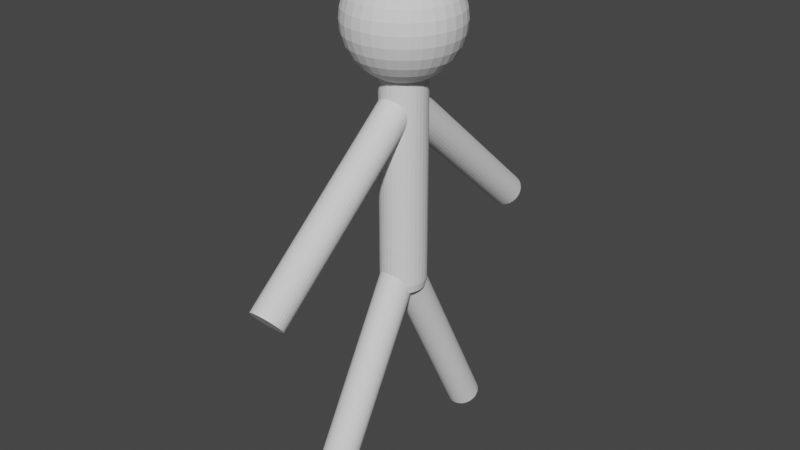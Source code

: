 # Source: Stickman.blend  (saved by Blender 2.82.7; exported with 4.5.12 LTS)
import bpy
from mathutils import Matrix  # noqa: F401  (used for matrix-valued properties, if any)

bpy.ops.wm.read_factory_settings(use_empty=True)
scene = bpy.context.scene
scene.name = 'Scene'

# ---- collections
col_collection = bpy.data.collections.new('Collection'); scene.collection.children.link(col_collection)

# ---- world
world_world = bpy.data.worlds.new('World'); scene.world = world_world
world_world.use_nodes = True; world_world.node_tree.nodes.clear()
_N = world_world.node_tree.nodes; _L = world_world.node_tree.links
n0 = _N.new('ShaderNodeOutputWorld'); n0.name = 'World Output'; n0.location = (300, 300)
n1 = _N.new('ShaderNodeBackground'); n1.name = 'Background'; n1.location = (10, 300)
n1.inputs[0].default_value = (0.05088, 0.05088, 0.05088, 1.0)
_L.new(n1.outputs[0], n0.inputs[0])
n0.is_active_output = True
world_world.color = (0.05088, 0.05088, 0.05088)
world_world.use_sun_shadow = False
world_world.sun_shadow_jitter_overblur = 0.0

# ---- meshes
me_cylinder = bpy.data.meshes.new('Cylinder')
me_cylinder.from_pydata([(0.0, 1.0, 3.663), (0.1951, 0.9808, 3.663), (0.3827, 0.9239, 3.663), (0.5556, 0.8315, 3.663), (0.7071, 0.7071, 3.663), (0.8315, 0.5556, 3.663), (0.9239, 0.3827, 3.663), (0.9808, 0.1951, 3.663), (1.0, 7.55e-08, 3.663), (0.9808, -0.1951, 3.663), (0.9239, -0.3827, 3.663), (0.8315, -0.5556, 3.663), (0.7071, -0.7071, 3.663), (0.5556, -0.8315, 3.663), (0.3827, -0.9239, 3.663), (0.1951, -0.9808, 3.663), (-3.258e-07, -1.0, 3.663), (-0.1951, -0.9808, 3.663), (-0.3827, -0.9239, 3.663), (-0.5556, -0.8315, 3.663), (-0.7071, -0.7071, 3.663), (-0.8315, -0.5556, 3.663), (-0.9239, -0.3827, 3.663), (-0.9808, -0.1951, 3.663), (-1.0, 9.656e-07, 3.663), (-0.9808, 0.1951, 3.663), (-0.9239, 0.3827, 3.663), (-0.8315, 0.5556, 3.663), (-0.7071, 0.7071, 3.663), (-0.5556, 0.8315, 3.663), (-0.3827, 0.9239, 3.663), (-0.1951, 0.9808, 3.663), (0.0, 0.4795, 4.473), (0.0, 0.9406, 4.445), (0.0, 1.366, 4.399), (0.0, 1.738, 4.337), (0.0, 2.044, 4.261), (0.0, 2.271, 4.174), (0.0, 2.411, 4.081), (0.0, 2.458, 3.983), (0.0, 2.411, 3.885), (0.0, 1.366, 3.567), (0.09507, 0.4703, 4.473), (0.1865, 0.9226, 4.445), (0.2707, 1.339, 4.399), (0.3446, 1.705, 4.337), (0.4052, 2.004, 4.261), (0.4502, 2.227, 4.174), (0.4779, 2.364, 4.081), (0.4873, 2.411, 3.983), (0.4779, 2.364, 3.885), (0.4502, 2.227, 3.792), (0.4052, 2.004, 3.705), (0.3446, 1.705, 3.629), (0.2707, 1.339, 3.567), (0.1865, 0.9226, 3.521), (0.09507, 0.4703, 3.493), (0.1865, 0.443, 4.473), (0.3658, 0.869, 4.445), (0.5311, 1.262, 4.399), (0.6759, 1.606, 4.337), (0.7948, 1.888, 4.261), (0.8831, 2.098, 4.174), (0.9375, 2.227, 4.081), (0.9559, 2.271, 3.983), (0.9375, 2.227, 3.885), (0.8831, 2.098, 3.792), (0.7948, 1.888, 3.705), (0.6759, 1.606, 3.629), (0.5311, 1.262, 3.567), (0.3658, 0.869, 3.521), (0.1865, 0.443, 3.493), (0.2707, 0.3987, 4.473), (0.5311, 0.7821, 4.445), (0.771, 1.135, 4.399), (0.9813, 1.445, 4.337), (1.154, 1.699, 4.261), (1.282, 1.888, 4.174), (1.361, 2.004, 4.081), (1.388, 2.044, 3.983), (1.361, 2.004, 3.885), (1.282, 1.888, 3.792), (1.154, 1.699, 3.705), (0.9813, 1.445, 3.629), (0.771, 1.135, 3.567), (0.5311, 0.7821, 3.521), (0.2707, 0.3987, 3.493), (0.3446, 0.3391, 4.473), (0.6759, 0.6651, 4.445), (0.9813, 0.9656, 4.399), (1.249, 1.229, 4.337), (1.469, 1.445, 4.261), (1.632, 1.606, 4.174), (1.732, 1.705, 4.081), (1.766, 1.738, 3.983), (1.732, 1.705, 3.885), (1.632, 1.606, 3.792), (1.469, 1.445, 3.705), (1.249, 1.229, 3.629), (0.9813, 0.9656, 3.567), (0.6759, 0.6651, 3.521), (0.3446, 0.3391, 3.493), (0.4052, 0.2664, 4.473), (0.7948, 0.5226, 4.445), (1.154, 0.7587, 4.399), (1.469, 0.9656, 4.337), (1.727, 1.135, 4.261), (1.919, 1.262, 4.174), (2.037, 1.339, 4.081), (2.077, 1.366, 3.983), (2.037, 1.339, 3.885), (1.919, 1.262, 3.792), (1.727, 1.135, 3.705), (1.469, 0.9656, 3.629), (1.154, 0.7587, 3.567), (0.7948, 0.5226, 3.521), (0.4052, 0.2664, 3.493), (0.4502, 0.1835, 4.473), (0.8831, 0.36, 4.445), (1.282, 0.5226, 4.399), (1.632, 0.6651, 4.337), (1.919, 0.7821, 4.261), (2.132, 0.869, 4.174), (2.263, 0.9226, 4.081), (2.308, 0.9406, 3.983), (2.263, 0.9226, 3.885), (2.132, 0.869, 3.792), (1.919, 0.7821, 3.705), (1.632, 0.6651, 3.629), (1.282, 0.5226, 3.567), (0.8831, 0.36, 3.521), (0.4502, 0.1835, 3.493), (0.4779, 0.09355, 4.473), (0.9375, 0.1835, 4.445), (1.361, 0.2664, 4.399), (1.732, 0.3391, 4.337), (2.037, 0.3987, 4.261), (2.263, 0.443, 4.174), (2.403, 0.4703, 4.081), (2.45, 0.4795, 3.983), (2.403, 0.4703, 3.885), (2.263, 0.443, 3.792), (2.037, 0.3987, 3.705), (1.732, 0.3391, 3.629), (1.361, 0.2664, 3.567), (0.9375, 0.1835, 3.521), (0.4779, 0.09355, 3.493), (0.4873, -8.103e-07, 4.473), (0.9559, -7.92e-07, 4.445), (1.388, -7.737e-07, 4.399), (1.766, -7.92e-07, 4.337), (2.077, -8.286e-07, 4.261), (2.308, -6.821e-07, 4.174), (2.45, -9.751e-07, 4.081), (2.498, -9.385e-07, 3.983), (2.45, -9.751e-07, 3.885), (2.308, -5.722e-07, 3.792), (2.077, -8.286e-07, 3.705), (1.766, -7.92e-07, 3.629), (1.388, -8.469e-07, 3.567), (0.9559, -7.554e-07, 3.521), (0.4873, -7.645e-07, 3.493), (0.4779, -0.09355, 4.473), (0.9375, -0.1835, 4.445), (1.361, -0.2664, 4.399), (1.732, -0.3391, 4.337), (2.037, -0.3987, 4.261), (2.263, -0.443, 4.174), (2.403, -0.4703, 4.081), (2.45, -0.4795, 3.983), (2.403, -0.4703, 3.885), (2.263, -0.443, 3.792), (2.037, -0.3987, 3.705), (1.732, -0.3391, 3.629), (1.361, -0.2664, 3.567), (0.9375, -0.1835, 3.521), (0.4779, -0.09355, 3.493), (0.4502, -0.1835, 4.473), (0.8831, -0.36, 4.445), (1.282, -0.5226, 4.399), (1.632, -0.6651, 4.337), (1.919, -0.7821, 4.261), (2.132, -0.869, 4.174), (2.263, -0.9226, 4.081), (2.308, -0.9406, 3.983), (2.263, -0.9226, 3.885), (2.132, -0.869, 3.792), (1.919, -0.7821, 3.705), (1.632, -0.6651, 3.629), (1.282, -0.5226, 3.567), (0.8831, -0.36, 3.521), (0.4502, -0.1835, 3.493), (0.4052, -0.2664, 4.473), (0.7948, -0.5226, 4.445), (1.154, -0.7587, 4.399), (1.469, -0.9656, 4.337), (1.727, -1.135, 4.261), (1.919, -1.262, 4.174), (2.037, -1.339, 4.081), (2.077, -1.366, 3.983), (2.037, -1.339, 3.885), (1.919, -1.262, 3.792), (1.727, -1.135, 3.705), (1.469, -0.9656, 3.629), (1.154, -0.7587, 3.567), (0.7948, -0.5226, 3.521), (0.4052, -0.2664, 3.493), (0.3446, -0.3391, 4.473), (0.6759, -0.6651, 4.445), (0.9813, -0.9656, 4.399), (1.249, -1.229, 4.337), (1.469, -1.445, 4.261), (1.632, -1.606, 4.174), (1.732, -1.705, 4.081), (1.766, -1.738, 3.983), (1.732, -1.705, 3.885), (1.632, -1.606, 3.792), (1.469, -1.445, 3.705), (1.249, -1.229, 3.629), (0.9813, -0.9656, 3.567), (0.6759, -0.6651, 3.521), (0.3446, -0.3391, 3.493), (0.2707, -0.3987, 4.473), (0.5311, -0.7821, 4.445), (0.771, -1.135, 4.399), (0.9813, -1.445, 4.337), (1.154, -1.699, 4.261), (1.282, -1.888, 4.174), (1.361, -2.004, 4.081), (1.388, -2.044, 3.983), (1.361, -2.004, 3.885), (1.282, -1.888, 3.792), (1.154, -1.699, 3.705), (0.9813, -1.445, 3.629), (0.771, -1.135, 3.567), (0.5311, -0.7821, 3.521), (0.2707, -0.3987, 3.493), (0.0, -8.084e-07, 3.483), (0.1865, -0.443, 4.473), (0.3658, -0.869, 4.445), (0.5311, -1.262, 4.399), (0.6759, -1.606, 4.337), (0.7948, -1.888, 4.261), (0.8831, -2.098, 4.174), (0.9375, -2.227, 4.081), (0.9559, -2.271, 3.983), (0.9375, -2.227, 3.885), (0.8831, -2.098, 3.792), (0.7948, -1.888, 3.705), (0.6759, -1.606, 3.629), (0.5311, -1.262, 3.567), (0.3658, -0.869, 3.521), (0.1865, -0.443, 3.493), (0.09507, -0.4703, 4.473), (0.1865, -0.9226, 4.445), (0.2707, -1.339, 4.399), (0.3446, -1.705, 4.337), (0.4052, -2.004, 4.261), (0.4502, -2.227, 4.174), (0.4779, -2.364, 4.081), (0.4873, -2.411, 3.983), (0.4779, -2.364, 3.885), (0.4502, -2.227, 3.792), (0.4052, -2.004, 3.705), (0.3446, -1.705, 3.629), (0.2707, -1.339, 3.567), (0.1865, -0.9226, 3.521), (0.09507, -0.4703, 3.493), (-1.801e-08, -0.4795, 4.473), (1.03e-07, -0.9406, 4.445), (6.573e-08, -1.366, 4.399), (-6.454e-08, -1.738, 4.337), (-2.134e-07, -2.044, 4.261), (1.588e-07, -2.271, 4.174), (-2.134e-07, -2.411, 4.081), (-2.506e-07, -2.458, 3.983), (-2.134e-07, -2.411, 3.885), (1.588e-07, -2.271, 3.792), (-2.134e-07, -2.044, 3.705), (-6.454e-08, -1.738, 3.629), (-2.732e-08, -1.366, 3.567), (9.901e-09, -0.9406, 3.521), (9.901e-09, -0.4795, 3.493), (-0.09507, -0.4703, 4.473), (-0.1865, -0.9226, 4.445), (-0.2707, -1.339, 4.399), (-0.3446, -1.705, 4.337), (-0.4052, -2.004, 4.261), (-0.4502, -2.227, 4.174), (-0.4779, -2.364, 4.081), (-0.4873, -2.411, 3.983), (-0.4779, -2.364, 3.885), (-0.4502, -2.227, 3.792), (-0.4052, -2.004, 3.705), (-0.3446, -1.705, 3.629), (-0.2707, -1.339, 3.567), (-0.1865, -0.9226, 3.521), (-0.09507, -0.4703, 3.493), (-0.1865, -0.443, 4.473), (-0.3658, -0.869, 4.445), (-0.5311, -1.262, 4.399), (-0.6759, -1.606, 4.337), (-0.7948, -1.888, 4.261), (-0.8831, -2.098, 4.174), (-0.9375, -2.227, 4.081), (-0.9559, -2.271, 3.983), (-0.9375, -2.227, 3.885), (-0.8831, -2.098, 3.792), (-0.7948, -1.888, 3.705), (-0.6759, -1.606, 3.629), (-0.5311, -1.262, 3.567), (-0.3658, -0.869, 3.521), (-0.1865, -0.443, 3.493), (-0.2707, -0.3987, 4.473), (-0.5311, -0.7821, 4.445), (-0.771, -1.135, 4.399), (-0.9813, -1.445, 4.337), (-1.154, -1.699, 4.261), (-1.282, -1.888, 4.174), (-1.361, -2.004, 4.081), (-1.388, -2.044, 3.983), (-1.361, -2.004, 3.885), (-1.282, -1.888, 3.792), (-1.154, -1.699, 3.705), (-0.9813, -1.445, 3.629), (-0.771, -1.135, 3.567), (-0.5311, -0.7821, 3.521), (-0.2707, -0.3987, 3.493), (-5.755e-07, -1.375e-06, 4.483), (-0.3446, -0.3391, 4.473), (-0.6759, -0.6651, 4.445), (-0.9813, -0.9656, 4.399), (-1.249, -1.229, 4.337), (-1.469, -1.445, 4.261), (-1.632, -1.606, 4.174), (-1.732, -1.705, 4.081), (-1.766, -1.738, 3.983), (-1.732, -1.705, 3.885), (-1.632, -1.606, 3.792), (-1.469, -1.445, 3.705), (-1.249, -1.229, 3.629), (-0.9813, -0.9656, 3.567), (-0.6759, -0.6651, 3.521), (-0.3446, -0.3391, 3.493), (-0.4052, -0.2664, 4.473), (-0.7948, -0.5226, 4.445), (-1.154, -0.7587, 4.399), (-1.469, -0.9656, 4.337), (-1.727, -1.135, 4.261), (-1.919, -1.262, 4.174), (-2.037, -1.339, 4.081), (-2.077, -1.366, 3.983), (-2.037, -1.339, 3.885), (-1.919, -1.262, 3.792), (-1.727, -1.135, 3.705), (-1.469, -0.9656, 3.629), (-1.154, -0.7587, 3.567), (-0.7948, -0.5226, 3.521), (-0.4052, -0.2664, 3.493), (-0.4502, -0.1835, 4.473), (-0.8831, -0.36, 4.445), (-1.282, -0.5226, 4.399), (-1.632, -0.6651, 4.337), (-1.919, -0.7821, 4.261), (-2.132, -0.869, 4.174), (-2.263, -0.9226, 4.081), (-2.308, -0.9406, 3.983), (-2.263, -0.9226, 3.885), (-2.132, -0.869, 3.792), (-1.919, -0.7821, 3.705), (-1.632, -0.6651, 3.629), (-1.282, -0.5226, 3.567), (-0.8831, -0.36, 3.521), (-0.4502, -0.1835, 3.493), (-0.4779, -0.09355, 4.473), (-0.9375, -0.1835, 4.445), (-1.361, -0.2664, 4.399), (-1.732, -0.3391, 4.337), (-2.037, -0.3987, 4.261), (-2.263, -0.443, 4.174), (-2.403, -0.4703, 4.081), (-2.45, -0.4795, 3.983), (-2.403, -0.4703, 3.885), (-2.263, -0.443, 3.792), (-2.037, -0.3987, 3.705), (-1.732, -0.3391, 3.629), (-1.361, -0.2664, 3.567), (-0.9375, -0.1835, 3.521), (-0.4779, -0.09355, 3.493), (-0.4873, -7.737e-07, 4.473), (-0.9559, -7.004e-07, 4.445), (-1.388, -7.004e-07, 4.399), (-1.766, -4.624e-07, 4.337), (-2.077, -3.525e-07, 4.261), (-2.308, -7.92e-07, 4.174), (-2.45, -2.426e-07, 4.081), (-2.498, -3.525e-07, 3.983), (-2.45, -2.426e-07, 3.885), (-2.308, -7.92e-07, 3.792), (-2.077, -3.525e-07, 3.705), (-1.766, -4.624e-07, 3.629), (-1.388, -6.455e-07, 3.567), (-0.9559, -6.272e-07, 3.521), (-0.4873, -7.828e-07, 3.493), (-0.4779, 0.09355, 4.473), (-0.9375, 0.1835, 4.445), (-1.361, 0.2664, 4.399), (-1.732, 0.3391, 4.337), (-2.037, 0.3987, 4.261), (-2.263, 0.443, 4.174), (-2.403, 0.4703, 4.081), (-2.45, 0.4795, 3.983), (-2.403, 0.4703, 3.885), (-2.263, 0.443, 3.792), (-2.037, 0.3987, 3.705), (-1.732, 0.3391, 3.629), (-1.361, 0.2664, 3.567), (-0.9375, 0.1835, 3.521), (-0.4779, 0.09355, 3.493), (-0.4502, 0.1835, 4.473), (-0.8831, 0.36, 4.445), (-1.282, 0.5226, 4.399), (-1.632, 0.6651, 4.337), (-1.919, 0.7821, 4.261), (-2.132, 0.869, 4.174), (-2.263, 0.9226, 4.081), (-2.308, 0.9406, 3.983), (-2.263, 0.9226, 3.885), (-2.132, 0.869, 3.792), (-1.919, 0.7821, 3.705), (-1.632, 0.6651, 3.629), (-1.282, 0.5226, 3.567), (-0.8831, 0.36, 3.521), (-0.4502, 0.1835, 3.493), (-0.4052, 0.2664, 4.473), (-0.7948, 0.5226, 4.445), (-1.154, 0.7587, 4.399), (-1.469, 0.9656, 4.337), (-1.727, 1.135, 4.261), (-1.919, 1.262, 4.174), (-2.037, 1.339, 4.081), (-2.077, 1.366, 3.983), (-2.037, 1.339, 3.885), (-1.919, 1.262, 3.792), (-1.727, 1.135, 3.705), (-1.469, 0.9656, 3.629), (-1.154, 0.7587, 3.567), (-0.7948, 0.5226, 3.521), (-0.4052, 0.2664, 3.493), (-0.3446, 0.3391, 4.473), (-0.6759, 0.6651, 4.445), (-0.9813, 0.9656, 4.399), (-1.249, 1.229, 4.337), (-1.469, 1.445, 4.261), (-1.632, 1.606, 4.174), (-1.732, 1.705, 4.081), (-1.766, 1.738, 3.983), (-1.732, 1.705, 3.885), (-1.632, 1.606, 3.792), (-1.469, 1.445, 3.705), (-1.249, 1.229, 3.629), (-0.9813, 0.9656, 3.567), (-0.6759, 0.6651, 3.521), (-0.3446, 0.3391, 3.493), (-0.2707, 0.3987, 4.473), (-0.5311, 0.7821, 4.445), (-0.771, 1.135, 4.399), (-0.9813, 1.445, 4.337), (-1.154, 1.699, 4.261), (-1.282, 1.888, 4.174), (-1.361, 2.004, 4.081), (-1.388, 2.044, 3.983), (-1.361, 2.004, 3.885), (-1.282, 1.888, 3.792), (-1.154, 1.699, 3.705), (-0.9813, 1.445, 3.629), (-0.771, 1.135, 3.567), (-0.5311, 0.7821, 3.521), (-0.2707, 0.3987, 3.493), (-0.1865, 0.443, 4.473), (-0.3658, 0.869, 4.445), (-0.5311, 1.262, 4.399), (-0.6759, 1.606, 4.337), (-0.7948, 1.888, 4.261), (-0.8831, 2.098, 4.174), (-0.9375, 2.227, 4.081), (-0.9559, 2.271, 3.983), (-0.9375, 2.227, 3.885), (-0.8831, 2.098, 3.792), (-0.7948, 1.888, 3.705), (-0.6759, 1.606, 3.629), (-0.5311, 1.262, 3.567), (-0.3658, 0.869, 3.521), (-0.1865, 0.443, 3.493), (-0.09507, 0.4703, 4.473), (-0.1865, 0.9226, 4.445), (-0.2707, 1.339, 4.399), (-0.3446, 1.705, 4.337), (-0.4052, 2.004, 4.261), (-0.4502, 2.227, 4.174), (-0.4779, 2.364, 4.081), (-0.4873, 2.411, 3.983), (-0.4779, 2.364, 3.885), (-0.4502, 2.227, 3.792), (-0.4052, 2.004, 3.705), (-0.3446, 1.705, 3.629), (-0.2707, 1.339, 3.567), (-0.1865, 0.9226, 3.521), (-0.09507, 0.4703, 3.493), (1.588e-07, 2.271, 3.792), (6.799e-07, 2.044, 3.705), (3.821e-07, 1.738, 3.629), (1.96e-07, 0.9406, 3.521), (3.782e-08, 0.4795, 3.493), (-0.5002, 7.713, 2.083), (-0.5002, 0.3632, 3.411), (-0.3817, 7.77, 2.096), (-0.3817, 0.4199, 3.424), (-0.2486, 7.81, 2.105), (-0.2486, 0.4605, 3.433), (-0.1059, 7.833, 2.11), (-0.1059, 0.4833, 3.439), (0.04084, 7.837, 2.111), (0.04084, 0.4875, 3.44), (0.186, 7.823, 2.108), (0.186, 0.4729, 3.436), (0.3241, 7.79, 2.1), (0.3241, 0.4401, 3.429), (0.4496, 7.74, 2.089), (0.4496, 0.3903, 3.417), (0.558, 7.675, 2.074), (0.558, 0.3254, 3.402), (0.6448, 7.598, 2.056), (0.6448, 0.248, 3.385), (0.7069, 7.511, 2.036), (0.7069, 0.161, 3.365), (0.7418, 7.417, 2.015), (0.7418, 0.06769, 3.343), (0.7482, 7.321, 1.993), (0.7482, -0.02824, 3.322), (0.7259, 7.226, 1.971), (0.7259, -0.1231, 3.3), (0.6756, 7.136, 1.951), (0.6756, -0.2134, 3.279), (0.5994, 7.054, 1.932), (0.5994, -0.2955, 3.26), (0.5002, 6.983, 1.916), (0.5002, -0.3663, 3.244), (0.3817, 6.927, 1.903), (0.3817, -0.423, 3.231), (0.2486, 6.886, 1.893), (0.2486, -0.4636, 3.222), (0.1059, 6.863, 1.888), (0.1059, -0.4864, 3.217), (-0.04084, 6.859, 1.887), (-0.04084, -0.4906, 3.216), (-0.186, 6.874, 1.891), (-0.186, -0.476, 3.219), (-0.3241, 6.906, 1.898), (-0.3241, -0.4432, 3.227), (-0.4496, 6.956, 1.909), (-0.4496, -0.3934, 3.238), (-0.558, 7.021, 1.924), (-0.558, -0.3285, 3.253), (-0.6448, 7.099, 1.942), (-0.6448, -0.2511, 3.27), (-0.7069, 7.186, 1.962), (-0.7069, -0.164, 3.29), (-0.7418, 7.279, 1.983), (-0.7418, -0.07078, 3.312), (-0.7482, 7.375, 2.005), (-0.7482, 0.02515, 3.334), (-0.7259, 7.47, 2.027), (-0.7259, 0.1201, 3.355), (-0.6756, 7.56, 2.048), (-0.6756, 0.2103, 3.376), (-0.5994, 7.642, 2.066), (-0.5994, 0.2924, 3.395), (-0.5002, -7.457, 1.936), (-0.5002, 0.0816, 3.22), (-0.3817, -7.402, 1.922), (-0.3817, 0.1365, 3.206), (-0.2486, -7.363, 1.913), (-0.2486, 0.1757, 3.197), (-0.1059, -7.341, 1.908), (-0.1059, 0.1978, 3.192), (0.04084, -7.336, 1.907), (0.04084, 0.2018, 3.191), (0.186, -7.351, 1.91), (0.186, 0.1877, 3.194), (0.3241, -7.382, 1.918), (0.3241, 0.156, 3.202), (0.4496, -7.43, 1.929), (0.4496, 0.1078, 3.213), (0.558, -7.493, 1.945), (0.558, 0.04511, 3.229), (0.6448, -7.568, 1.963), (0.6448, -0.02973, 3.247), (0.7069, -7.652, 1.983), (0.7069, -0.1138, 3.267), (0.7418, -7.742, 2.005), (0.7418, -0.204, 3.289), (0.7482, -7.835, 2.028), (0.7482, -0.2967, 3.312), (0.7259, -7.927, 2.05), (0.7259, -0.3884, 3.334), (0.6756, -8.014, 2.071), (0.6756, -0.4756, 3.355), (0.5994, -8.093, 2.09), (0.5994, -0.555, 3.374), (0.5002, -8.162, 2.107), (0.5002, -0.6234, 3.391), (0.3817, -8.217, 2.12), (0.3817, -0.6783, 3.404), (0.2486, -8.256, 2.13), (0.2486, -0.7175, 3.414), (0.1059, -8.278, 2.135), (0.1059, -0.7395, 3.419), (-0.04084, -8.282, 2.136), (-0.04084, -0.7436, 3.42), (-0.186, -8.268, 2.133), (-0.186, -0.7295, 3.417), (-0.3241, -8.236, 2.125), (-0.3241, -0.6977, 3.409), (-0.4496, -8.188, 2.113), (-0.4496, -0.6496, 3.397), (-0.558, -8.125, 2.098), (-0.558, -0.5869, 3.382), (-0.6448, -8.05, 2.08), (-0.6448, -0.5121, 3.364), (-0.7069, -7.966, 2.06), (-0.7069, -0.4279, 3.344), (-0.7418, -7.876, 2.038), (-0.7418, -0.3378, 3.322), (-0.7482, -7.783, 2.015), (-0.7482, -0.2451, 3.299), (-0.7259, -7.692, 1.993), (-0.7259, -0.1534, 3.277), (-0.6756, -7.604, 1.972), (-0.6756, -0.06616, 3.256), (-0.5994, -7.525, 1.952), (-0.5994, 0.01318, 3.236), (-0.5002, 4.974, 0.09602), (-0.5002, 0.4848, 1.875), (-0.3817, 5.05, 0.104), (-0.3817, 0.5608, 1.883), (-0.2486, 5.105, 0.1096), (-0.2486, 0.6152, 1.889), (-0.1059, 5.135, 0.1128), (-0.1059, 0.6458, 1.892), (0.04084, 5.141, 0.1134), (0.04084, 0.6514, 1.893), (0.186, 5.121, 0.1114), (0.186, 0.6318, 1.891), (0.3241, 5.077, 0.1068), (0.3241, 0.5878, 1.886), (0.4496, 5.011, 0.09982), (0.4496, 0.5211, 1.879), (0.558, 4.924, 0.09074), (0.558, 0.4342, 1.87), (0.6448, 4.82, 0.07992), (0.6448, 0.3305, 1.859), (0.7069, 4.703, 0.06775), (0.7069, 0.214, 1.847), (0.7418, 4.579, 0.05471), (0.7418, 0.08904, 1.834), (0.7482, 4.45, 0.04129), (0.7482, -0.03945, 1.821), (0.7259, 4.323, 0.02802), (0.7259, -0.1666, 1.807), (0.6756, 4.202, 0.0154), (0.6756, -0.2874, 1.795), (0.5994, 4.092, 0.003924), (0.5994, -0.3974, 1.783), (0.5002, 3.997, -0.005976), (0.5002, -0.4922, 1.773), (0.3817, 3.921, -0.01392), (0.3817, -0.5682, 1.765), (0.2486, 3.867, -0.01959), (0.2486, -0.6226, 1.76), (0.1059, 3.836, -0.02278), (0.1059, -0.6531, 1.757), (-0.04084, 3.831, -0.02337), (-0.04084, -0.6588, 1.756), (-0.186, 3.85, -0.02133), (-0.186, -0.6392, 1.758), (-0.3241, 3.894, -0.01673), (-0.3241, -0.5952, 1.763), (-0.4496, 3.961, -0.009768), (-0.4496, -0.5285, 1.77), (-0.558, 4.048, -0.0006969), (-0.558, -0.4416, 1.779), (-0.6448, 4.152, 0.01013), (-0.6448, -0.3379, 1.789), (-0.7069, 4.268, 0.0223), (-0.7069, -0.2213, 1.802), (-0.7418, 4.393, 0.03534), (-0.7418, -0.09642, 1.815), (-0.7482, 4.522, 0.04876), (-0.7482, 0.03206, 1.828), (-0.7259, 4.649, 0.06203), (-0.7259, 0.1592, 1.841), (-0.6756, 4.77, 0.07465), (-0.6756, 0.28, 1.854), (-0.5994, 4.879, 0.08612), (-0.5994, 0.39, 1.865), (-0.5002, -4.451, 0.003342), (-0.5002, 0.2581, 1.759), (-0.3817, -4.376, -0.004985), (-0.3817, 0.3331, 1.751), (-0.2486, -4.322, -0.01094), (-0.2486, 0.3868, 1.745), (-0.1059, -4.292, -0.01429), (-0.1059, 0.4169, 1.741), (0.04084, -4.286, -0.0149), (0.04084, 0.4225, 1.741), (0.186, -4.306, -0.01276), (0.186, 0.4032, 1.743), (0.3241, -4.349, -0.007941), (0.3241, 0.3598, 1.748), (0.4496, -4.415, -0.0006351), (0.4496, 0.2939, 1.755), (0.558, -4.501, 0.008879), (0.558, 0.2082, 1.765), (0.6448, -4.603, 0.02024), (0.6448, 0.1059, 1.776), (0.7069, -4.718, 0.033), (0.7069, -0.009123, 1.789), (0.7418, -4.841, 0.04668), (0.7418, -0.1324, 1.802), (0.7482, -4.968, 0.06075), (0.7482, -0.2592, 1.816), (0.7259, -5.093, 0.07467), (0.7259, -0.3846, 1.83), (0.6756, -5.213, 0.0879), (0.6756, -0.5038, 1.844), (0.5994, -5.321, 0.09994), (0.5994, -0.6123, 1.856), (0.5002, -5.415, 0.1103), (0.5002, -0.7059, 1.866), (0.3817, -5.49, 0.1187), (0.3817, -0.7809, 1.874), (0.2486, -5.543, 0.1246), (0.2486, -0.8345, 1.88), (0.1059, -5.574, 0.128), (0.1059, -0.8647, 1.884), (-0.04084, -5.579, 0.1286), (-0.04084, -0.8702, 1.884), (-0.186, -5.56, 0.1264), (-0.186, -0.8509, 1.882), (-0.3241, -5.516, 0.1216), (-0.3241, -0.8075, 1.877), (-0.4496, -5.451, 0.1143), (-0.4496, -0.7417, 1.87), (-0.558, -5.365, 0.1048), (-0.558, -0.656, 1.86), (-0.6448, -5.263, 0.09343), (-0.6448, -0.5537, 1.849), (-0.7069, -5.148, 0.08067), (-0.7069, -0.4386, 1.836), (-0.7418, -5.024, 0.06699), (-0.7418, -0.3154, 1.823), (-0.7482, -4.898, 0.05292), (-0.7482, -0.1886, 1.809), (-0.7259, -4.772, 0.039), (-0.7259, -0.06318, 1.795), (-0.6756, -4.653, 0.02577), (-0.6756, 0.05606, 1.781), (-0.5994, -4.544, 0.01373), (-0.5994, 0.1645, 1.769), (-5.122e-08, 0.932, 1.663), (0.0, 1.0, 1.731), (0.1818, 0.9141, 1.663), (0.1951, 0.9808, 1.731), (0.3567, 0.8611, 1.663), (0.3827, 0.9239, 1.731), (0.5178, 0.775, 1.663), (0.5556, 0.8315, 1.731), (0.659, 0.659, 1.663), (0.7071, 0.7071, 1.731), (0.775, 0.5178, 1.663), (0.8315, 0.5556, 1.731), (0.8611, 0.3567, 1.663), (0.9239, 0.3827, 1.731), (0.9141, 0.1818, 1.663), (0.9808, 0.1951, 1.731), (0.932, 5.448e-08, 1.663), (1.0, 7.55e-08, 1.731), (0.9141, -0.1818, 1.663), (0.9808, -0.1951, 1.731), (0.8611, -0.3567, 1.663), (0.9239, -0.3827, 1.731), (0.775, -0.5178, 1.663), (0.8315, -0.5556, 1.731), (0.659, -0.659, 1.663), (0.7071, -0.7071, 1.731), (0.5178, -0.775, 1.663), (0.5556, -0.8315, 1.731), (0.3567, -0.8611, 1.663), (0.3827, -0.9239, 1.731), (0.1818, -0.9141, 1.663), (0.1951, -0.9808, 1.731), (-2.845e-07, -0.932, 1.663), (-3.258e-07, -1.0, 1.731), (-0.1818, -0.9141, 1.663), (-0.1951, -0.9808, 1.731), (-0.3567, -0.8611, 1.663), (-0.3827, -0.9239, 1.731), (-0.5178, -0.775, 1.663), (-0.5556, -0.8315, 1.731), (-0.659, -0.659, 1.663), (-0.7071, -0.7071, 1.731), (-0.775, -0.5178, 1.663), (-0.8315, -0.5556, 1.731), (-0.8611, -0.3567, 1.663), (-0.9239, -0.3827, 1.731), (-0.9141, -0.1818, 1.663), (-0.9808, -0.1951, 1.731), (-0.932, 8.419e-07, 1.663), (-1.0, 9.656e-07, 1.731), (-0.9141, 0.1818, 1.663), (-0.9808, 0.1951, 1.731), (-0.8611, 0.3567, 1.663), (-0.9239, 0.3827, 1.731), (-0.775, 0.5178, 1.663), (-0.8315, 0.5556, 1.731), (-0.659, 0.659, 1.663), (-0.7071, 0.7071, 1.731), (-0.5178, 0.775, 1.663), (-0.5556, 0.8315, 1.731), (-0.3567, 0.8611, 1.663), (-0.3827, 0.9239, 1.731), (-0.1818, 0.9141, 1.663), (-0.1951, 0.9808, 1.731)], [], [(833, 31, 0, 771), (775, 2, 3, 777), (777, 3, 4, 779), (779, 4, 5, 781), (781, 5, 6, 783), (783, 6, 7, 785), (785, 7, 8, 787), (787, 8, 9, 789), (789, 9, 10, 791), (791, 10, 11, 793), (793, 11, 12, 795), (795, 12, 13, 797), (797, 13, 14, 799), (799, 14, 15, 801), (801, 15, 16, 803), (803, 16, 17, 805), (805, 17, 18, 807), (807, 18, 19, 809), (809, 19, 20, 811), (811, 20, 21, 813), (813, 21, 22, 815), (815, 22, 23, 817), (817, 23, 24, 819), (819, 24, 25, 821), (821, 25, 26, 823), (823, 26, 27, 825), (825, 27, 28, 827), (827, 28, 29, 829), (829, 29, 30, 831), (831, 30, 31, 833), (1, 0, 31, 30, 29, 28, 27, 26, 25, 24, 23, 22, 21, 20, 19, 18, 17, 16, 15, 14, 13, 12, 11, 10, 9, 8, 7, 6, 5, 4, 3, 2), (773, 1, 2, 775), (771, 0, 1, 773), (513, 512, 55, 56), (39, 38, 48, 49), (32, 328, 42), (237, 513, 56), (40, 39, 49, 50), (33, 32, 42, 43), (509, 40, 50, 51), (34, 33, 43, 44), (510, 509, 51, 52), (35, 34, 44, 45), (511, 510, 52, 53), (36, 35, 45, 46), (41, 511, 53, 54), (37, 36, 46, 47), (512, 41, 54, 55), (38, 37, 47, 48), (55, 54, 69, 70), (48, 47, 62, 63), (56, 55, 70, 71), (49, 48, 63, 64), (42, 328, 57), (237, 56, 71), (50, 49, 64, 65), (43, 42, 57, 58), (51, 50, 65, 66), (44, 43, 58, 59), (52, 51, 66, 67), (45, 44, 59, 60), (53, 52, 67, 68), (46, 45, 60, 61), (54, 53, 68, 69), (47, 46, 61, 62), (59, 58, 73, 74), (67, 66, 81, 82), (60, 59, 74, 75), (68, 67, 82, 83), (61, 60, 75, 76), (69, 68, 83, 84), (62, 61, 76, 77), (70, 69, 84, 85), (63, 62, 77, 78), (71, 70, 85, 86), (64, 63, 78, 79), (57, 328, 72), (237, 71, 86), (65, 64, 79, 80), (58, 57, 72, 73), (66, 65, 80, 81), (78, 77, 92, 93), (86, 85, 100, 101), (79, 78, 93, 94), (72, 328, 87), (237, 86, 101), (80, 79, 94, 95), (73, 72, 87, 88), (81, 80, 95, 96), (74, 73, 88, 89), (82, 81, 96, 97), (75, 74, 89, 90), (83, 82, 97, 98), (76, 75, 90, 91), (84, 83, 98, 99), (77, 76, 91, 92), (85, 84, 99, 100), (97, 96, 111, 112), (90, 89, 104, 105), (98, 97, 112, 113), (91, 90, 105, 106), (99, 98, 113, 114), (92, 91, 106, 107), (100, 99, 114, 115), (93, 92, 107, 108), (101, 100, 115, 116), (94, 93, 108, 109), (87, 328, 102), (237, 101, 116), (95, 94, 109, 110), (88, 87, 102, 103), (96, 95, 110, 111), (89, 88, 103, 104), (116, 115, 130, 131), (109, 108, 123, 124), (102, 328, 117), (237, 116, 131), (110, 109, 124, 125), (103, 102, 117, 118), (111, 110, 125, 126), (104, 103, 118, 119), (112, 111, 126, 127), (105, 104, 119, 120), (113, 112, 127, 128), (106, 105, 120, 121), (114, 113, 128, 129), (107, 106, 121, 122), (115, 114, 129, 130), (108, 107, 122, 123), (120, 119, 134, 135), (128, 127, 142, 143), (121, 120, 135, 136), (129, 128, 143, 144), (122, 121, 136, 137), (130, 129, 144, 145), (123, 122, 137, 138), (131, 130, 145, 146), (124, 123, 138, 139), (117, 328, 132), (237, 131, 146), (125, 124, 139, 140), (118, 117, 132, 133), (126, 125, 140, 141), (119, 118, 133, 134), (127, 126, 141, 142), (139, 138, 153, 154), (132, 328, 147), (237, 146, 161), (140, 139, 154, 155), (133, 132, 147, 148), (141, 140, 155, 156), (134, 133, 148, 149), (142, 141, 156, 157), (135, 134, 149, 150), (143, 142, 157, 158), (136, 135, 150, 151), (144, 143, 158, 159), (137, 136, 151, 152), (145, 144, 159, 160), (138, 137, 152, 153), (146, 145, 160, 161), (158, 157, 172, 173), (151, 150, 165, 166), (159, 158, 173, 174), (152, 151, 166, 167), (160, 159, 174, 175), (153, 152, 167, 168), (161, 160, 175, 176), (154, 153, 168, 169), (147, 328, 162), (237, 161, 176), (155, 154, 169, 170), (148, 147, 162, 163), (156, 155, 170, 171), (149, 148, 163, 164), (157, 156, 171, 172), (150, 149, 164, 165), (237, 176, 191), (170, 169, 184, 185), (163, 162, 177, 178), (171, 170, 185, 186), (164, 163, 178, 179), (172, 171, 186, 187), (165, 164, 179, 180), (173, 172, 187, 188), (166, 165, 180, 181), (174, 173, 188, 189), (167, 166, 181, 182), (175, 174, 189, 190), (168, 167, 182, 183), (176, 175, 190, 191), (169, 168, 183, 184), (162, 328, 177), (189, 188, 203, 204), (182, 181, 196, 197), (190, 189, 204, 205), (183, 182, 197, 198), (191, 190, 205, 206), (184, 183, 198, 199), (177, 328, 192), (237, 191, 206), (185, 184, 199, 200), (178, 177, 192, 193), (186, 185, 200, 201), (179, 178, 193, 194), (187, 186, 201, 202), (180, 179, 194, 195), (188, 187, 202, 203), (181, 180, 195, 196), (193, 192, 207, 208), (201, 200, 215, 216), (194, 193, 208, 209), (202, 201, 216, 217), (195, 194, 209, 210), (203, 202, 217, 218), (196, 195, 210, 211), (204, 203, 218, 219), (197, 196, 211, 212), (205, 204, 219, 220), (198, 197, 212, 213), (206, 205, 220, 221), (199, 198, 213, 214), (192, 328, 207), (237, 206, 221), (200, 199, 214, 215), (212, 211, 226, 227), (220, 219, 234, 235), (213, 212, 227, 228), (221, 220, 235, 236), (214, 213, 228, 229), (207, 328, 222), (237, 221, 236), (215, 214, 229, 230), (208, 207, 222, 223), (216, 215, 230, 231), (209, 208, 223, 224), (217, 216, 231, 232), (210, 209, 224, 225), (218, 217, 232, 233), (211, 210, 225, 226), (219, 218, 233, 234), (231, 230, 246, 247), (224, 223, 239, 240), (232, 231, 247, 248), (225, 224, 240, 241), (233, 232, 248, 249), (226, 225, 241, 242), (234, 233, 249, 250), (227, 226, 242, 243), (235, 234, 250, 251), (228, 227, 243, 244), (236, 235, 251, 252), (229, 228, 244, 245), (222, 328, 238), (237, 236, 252), (230, 229, 245, 246), (223, 222, 238, 239), (251, 250, 265, 266), (244, 243, 258, 259), (252, 251, 266, 267), (245, 244, 259, 260), (238, 328, 253), (237, 252, 267), (246, 245, 260, 261), (239, 238, 253, 254), (247, 246, 261, 262), (240, 239, 254, 255), (248, 247, 262, 263), (241, 240, 255, 256), (249, 248, 263, 264), (242, 241, 256, 257), (250, 249, 264, 265), (243, 242, 257, 258), (255, 254, 269, 270), (263, 262, 277, 278), (256, 255, 270, 271), (264, 263, 278, 279), (257, 256, 271, 272), (265, 264, 279, 280), (258, 257, 272, 273), (266, 265, 280, 281), (259, 258, 273, 274), (267, 266, 281, 282), (260, 259, 274, 275), (253, 328, 268), (237, 267, 282), (261, 260, 275, 276), (254, 253, 268, 269), (262, 261, 276, 277), (274, 273, 288, 289), (282, 281, 296, 297), (275, 274, 289, 290), (268, 328, 283), (237, 282, 297), (276, 275, 290, 291), (269, 268, 283, 284), (277, 276, 291, 292), (270, 269, 284, 285), (278, 277, 292, 293), (271, 270, 285, 286), (279, 278, 293, 294), (272, 271, 286, 287), (280, 279, 294, 295), (273, 272, 287, 288), (281, 280, 295, 296), (293, 292, 307, 308), (286, 285, 300, 301), (294, 293, 308, 309), (287, 286, 301, 302), (295, 294, 309, 310), (288, 287, 302, 303), (296, 295, 310, 311), (289, 288, 303, 304), (297, 296, 311, 312), (290, 289, 304, 305), (283, 328, 298), (237, 297, 312), (291, 290, 305, 306), (284, 283, 298, 299), (292, 291, 306, 307), (285, 284, 299, 300), (312, 311, 326, 327), (305, 304, 319, 320), (298, 328, 313), (237, 312, 327), (306, 305, 320, 321), (299, 298, 313, 314), (307, 306, 321, 322), (300, 299, 314, 315), (308, 307, 322, 323), (301, 300, 315, 316), (309, 308, 323, 324), (302, 301, 316, 317), (310, 309, 324, 325), (303, 302, 317, 318), (311, 310, 325, 326), (304, 303, 318, 319), (324, 323, 339, 340), (317, 316, 332, 333), (325, 324, 340, 341), (318, 317, 333, 334), (326, 325, 341, 342), (319, 318, 334, 335), (327, 326, 342, 343), (320, 319, 335, 336), (313, 328, 329), (237, 327, 343), (321, 320, 336, 337), (314, 313, 329, 330), (322, 321, 337, 338), (315, 314, 330, 331), (323, 322, 338, 339), (316, 315, 331, 332), (329, 328, 344), (237, 343, 358), (337, 336, 351, 352), (330, 329, 344, 345), (338, 337, 352, 353), (331, 330, 345, 346), (339, 338, 353, 354), (332, 331, 346, 347), (340, 339, 354, 355), (333, 332, 347, 348), (341, 340, 355, 356), (334, 333, 348, 349), (342, 341, 356, 357), (335, 334, 349, 350), (343, 342, 357, 358), (336, 335, 350, 351), (348, 347, 362, 363), (356, 355, 370, 371), (349, 348, 363, 364), (357, 356, 371, 372), (350, 349, 364, 365), (358, 357, 372, 373), (351, 350, 365, 366), (344, 328, 359), (237, 358, 373), (352, 351, 366, 367), (345, 344, 359, 360), (353, 352, 367, 368), (346, 345, 360, 361), (354, 353, 368, 369), (347, 346, 361, 362), (355, 354, 369, 370), (367, 366, 381, 382), (360, 359, 374, 375), (368, 367, 382, 383), (361, 360, 375, 376), (369, 368, 383, 384), (362, 361, 376, 377), (370, 369, 384, 385), (363, 362, 377, 378), (371, 370, 385, 386), (364, 363, 378, 379), (372, 371, 386, 387), (365, 364, 379, 380), (373, 372, 387, 388), (366, 365, 380, 381), (359, 328, 374), (237, 373, 388), (386, 385, 400, 401), (379, 378, 393, 394), (387, 386, 401, 402), (380, 379, 394, 395), (388, 387, 402, 403), (381, 380, 395, 396), (374, 328, 389), (237, 388, 403), (382, 381, 396, 397), (375, 374, 389, 390), (383, 382, 397, 398), (376, 375, 390, 391), (384, 383, 398, 399), (377, 376, 391, 392), (385, 384, 399, 400), (378, 377, 392, 393), (390, 389, 404, 405), (398, 397, 412, 413), (391, 390, 405, 406), (399, 398, 413, 414), (392, 391, 406, 407), (400, 399, 414, 415), (393, 392, 407, 408), (401, 400, 415, 416), (394, 393, 408, 409), (402, 401, 416, 417), (395, 394, 409, 410), (403, 402, 417, 418), (396, 395, 410, 411), (389, 328, 404), (237, 403, 418), (397, 396, 411, 412), (409, 408, 423, 424), (417, 416, 431, 432), (410, 409, 424, 425), (418, 417, 432, 433), (411, 410, 425, 426), (404, 328, 419), (237, 418, 433), (412, 411, 426, 427), (405, 404, 419, 420), (413, 412, 427, 428), (406, 405, 420, 421), (414, 413, 428, 429), (407, 406, 421, 422), (415, 414, 429, 430), (408, 407, 422, 423), (416, 415, 430, 431), (428, 427, 442, 443), (421, 420, 435, 436), (429, 428, 443, 444), (422, 421, 436, 437), (430, 429, 444, 445), (423, 422, 437, 438), (431, 430, 445, 446), (424, 423, 438, 439), (432, 431, 446, 447), (425, 424, 439, 440), (433, 432, 447, 448), (426, 425, 440, 441), (419, 328, 434), (237, 433, 448), (427, 426, 441, 442), (420, 419, 434, 435), (447, 446, 461, 462), (440, 439, 454, 455), (448, 447, 462, 463), (441, 440, 455, 456), (434, 328, 449), (237, 448, 463), (442, 441, 456, 457), (435, 434, 449, 450), (443, 442, 457, 458), (436, 435, 450, 451), (444, 443, 458, 459), (437, 436, 451, 452), (445, 444, 459, 460), (438, 437, 452, 453), (446, 445, 460, 461), (439, 438, 453, 454), (459, 458, 473, 474), (452, 451, 466, 467), (460, 459, 474, 475), (453, 452, 467, 468), (461, 460, 475, 476), (454, 453, 468, 469), (462, 461, 476, 477), (455, 454, 469, 470), (463, 462, 477, 478), (456, 455, 470, 471), (449, 328, 464), (237, 463, 478), (457, 456, 471, 472), (450, 449, 464, 465), (458, 457, 472, 473), (451, 450, 465, 466), (478, 477, 492, 493), (471, 470, 485, 486), (464, 328, 479), (237, 478, 493), (472, 471, 486, 487), (465, 464, 479, 480), (473, 472, 487, 488), (466, 465, 480, 481), (474, 473, 488, 489), (467, 466, 481, 482), (475, 474, 489, 490), (468, 467, 482, 483), (476, 475, 490, 491), (469, 468, 483, 484), (477, 476, 491, 492), (470, 469, 484, 485), (482, 481, 496, 497), (490, 489, 504, 505), (483, 482, 497, 498), (491, 490, 505, 506), (484, 483, 498, 499), (492, 491, 506, 507), (485, 484, 499, 500), (493, 492, 507, 508), (486, 485, 500, 501), (479, 328, 494), (237, 493, 508), (487, 486, 501, 502), (480, 479, 494, 495), (488, 487, 502, 503), (481, 480, 495, 496), (489, 488, 503, 504), (501, 500, 38, 39), (494, 328, 32), (237, 508, 513), (502, 501, 39, 40), (495, 494, 32, 33), (503, 502, 40, 509), (496, 495, 33, 34), (504, 503, 509, 510), (497, 496, 34, 35), (505, 504, 510, 511), (498, 497, 35, 36), (506, 505, 511, 41), (499, 498, 36, 37), (507, 506, 41, 512), (500, 499, 37, 38), (508, 507, 512, 513), (514, 515, 517, 516), (516, 517, 519, 518), (518, 519, 521, 520), (520, 521, 523, 522), (522, 523, 525, 524), (524, 525, 527, 526), (526, 527, 529, 528), (528, 529, 531, 530), (530, 531, 533, 532), (532, 533, 535, 534), (534, 535, 537, 536), (536, 537, 539, 538), (538, 539, 541, 540), (540, 541, 543, 542), (542, 543, 545, 544), (544, 545, 547, 546), (546, 547, 549, 548), (548, 549, 551, 550), (550, 551, 553, 552), (552, 553, 555, 554), (554, 555, 557, 556), (556, 557, 559, 558), (558, 559, 561, 560), (560, 561, 563, 562), (562, 563, 565, 564), (564, 565, 567, 566), (566, 567, 569, 568), (568, 569, 571, 570), (570, 571, 573, 572), (572, 573, 575, 574), (517, 515, 577, 575, 573, 571, 569, 567, 565, 563, 561, 559, 557, 555, 553, 551, 549, 547, 545, 543, 541, 539, 537, 535, 533, 531, 529, 527, 525, 523, 521, 519), (574, 575, 577, 576), (576, 577, 515, 514), (514, 516, 518, 520, 522, 524, 526, 528, 530, 532, 534, 536, 538, 540, 542, 544, 546, 548, 550, 552, 554, 556, 558, 560, 562, 564, 566, 568, 570, 572, 574, 576), (578, 579, 581, 580), (580, 581, 583, 582), (582, 583, 585, 584), (584, 585, 587, 586), (586, 587, 589, 588), (588, 589, 591, 590), (590, 591, 593, 592), (592, 593, 595, 594), (594, 595, 597, 596), (596, 597, 599, 598), (598, 599, 601, 600), (600, 601, 603, 602), (602, 603, 605, 604), (604, 605, 607, 606), (606, 607, 609, 608), (608, 609, 611, 610), (610, 611, 613, 612), (612, 613, 615, 614), (614, 615, 617, 616), (616, 617, 619, 618), (618, 619, 621, 620), (620, 621, 623, 622), (622, 623, 625, 624), (624, 625, 627, 626), (626, 627, 629, 628), (628, 629, 631, 630), (630, 631, 633, 632), (632, 633, 635, 634), (634, 635, 637, 636), (636, 637, 639, 638), (581, 579, 641, 639, 637, 635, 633, 631, 629, 627, 625, 623, 621, 619, 617, 615, 613, 611, 609, 607, 605, 603, 601, 599, 597, 595, 593, 591, 589, 587, 585, 583), (638, 639, 641, 640), (640, 641, 579, 578), (578, 580, 582, 584, 586, 588, 590, 592, 594, 596, 598, 600, 602, 604, 606, 608, 610, 612, 614, 616, 618, 620, 622, 624, 626, 628, 630, 632, 634, 636, 638, 640), (642, 643, 645, 644), (644, 645, 647, 646), (646, 647, 649, 648), (648, 649, 651, 650), (650, 651, 653, 652), (652, 653, 655, 654), (654, 655, 657, 656), (656, 657, 659, 658), (658, 659, 661, 660), (660, 661, 663, 662), (662, 663, 665, 664), (664, 665, 667, 666), (666, 667, 669, 668), (668, 669, 671, 670), (670, 671, 673, 672), (672, 673, 675, 674), (674, 675, 677, 676), (676, 677, 679, 678), (678, 679, 681, 680), (680, 681, 683, 682), (682, 683, 685, 684), (684, 685, 687, 686), (686, 687, 689, 688), (688, 689, 691, 690), (690, 691, 693, 692), (692, 693, 695, 694), (694, 695, 697, 696), (696, 697, 699, 698), (698, 699, 701, 700), (700, 701, 703, 702), (645, 643, 705, 703, 701, 699, 697, 695, 693, 691, 689, 687, 685, 683, 681, 679, 677, 675, 673, 671, 669, 667, 665, 663, 661, 659, 657, 655, 653, 651, 649, 647), (702, 703, 705, 704), (704, 705, 643, 642), (642, 644, 646, 648, 650, 652, 654, 656, 658, 660, 662, 664, 666, 668, 670, 672, 674, 676, 678, 680, 682, 684, 686, 688, 690, 692, 694, 696, 698, 700, 702, 704), (706, 707, 709, 708), (708, 709, 711, 710), (710, 711, 713, 712), (712, 713, 715, 714), (714, 715, 717, 716), (716, 717, 719, 718), (718, 719, 721, 720), (720, 721, 723, 722), (722, 723, 725, 724), (724, 725, 727, 726), (726, 727, 729, 728), (728, 729, 731, 730), (730, 731, 733, 732), (732, 733, 735, 734), (734, 735, 737, 736), (736, 737, 739, 738), (738, 739, 741, 740), (740, 741, 743, 742), (742, 743, 745, 744), (744, 745, 747, 746), (746, 747, 749, 748), (748, 749, 751, 750), (750, 751, 753, 752), (752, 753, 755, 754), (754, 755, 757, 756), (756, 757, 759, 758), (758, 759, 761, 760), (760, 761, 763, 762), (762, 763, 765, 764), (764, 765, 767, 766), (709, 707, 769, 767, 765, 763, 761, 759, 757, 755, 753, 751, 749, 747, 745, 743, 741, 739, 737, 735, 733, 731, 729, 727, 725, 723, 721, 719, 717, 715, 713, 711), (766, 767, 769, 768), (768, 769, 707, 706), (706, 708, 710, 712, 714, 716, 718, 720, 722, 724, 726, 728, 730, 732, 734, 736, 738, 740, 742, 744, 746, 748, 750, 752, 754, 756, 758, 760, 762, 764, 766, 768), (771, 773, 772, 770), (773, 775, 774, 772), (775, 777, 776, 774), (777, 779, 778, 776), (779, 781, 780, 778), (781, 783, 782, 780), (783, 785, 784, 782), (785, 787, 786, 784), (787, 789, 788, 786), (789, 791, 790, 788), (791, 793, 792, 790), (793, 795, 794, 792), (795, 797, 796, 794), (797, 799, 798, 796), (799, 801, 800, 798), (801, 803, 802, 800), (803, 805, 804, 802), (805, 807, 806, 804), (807, 809, 808, 806), (809, 811, 810, 808), (811, 813, 812, 810), (813, 815, 814, 812), (815, 817, 816, 814), (817, 819, 818, 816), (819, 821, 820, 818), (821, 823, 822, 820), (823, 825, 824, 822), (825, 827, 826, 824), (827, 829, 828, 826), (829, 831, 830, 828), (831, 833, 832, 830), (833, 771, 770, 832), (770, 772, 774, 776, 778, 780, 782, 784, 786, 788, 790, 792, 794, 796, 798, 800, 802, 804, 806, 808, 810, 812, 814, 816, 818, 820, 822, 824, 826, 828, 830, 832)])
_uv = me_cylinder.uv_layers.new(name='UVMap')
_uv.uv.foreach_set('vector', [0.03125, 0.5169, 0.03125, 1.0, 0.0, 1.0, 0.0, 0.5169, 0.9375, 0.5169, 0.9375, 1.0, 0.9062, 1.0, 0.9062, 0.5169, 0.9063, 0.5169, 0.9062, 1.0, 0.875, 1.0, 0.875, 0.5169, 0.875, 0.5169, 0.875, 1.0, 0.8438, 1.0, 0.8438, 0.5169, 0.8438, 0.5169, 0.8438, 1.0, 0.8125, 1.0, 0.8125, 0.5169, 0.8125, 0.5169, 0.8125, 1.0, 0.7812, 1.0, 0.7812, 0.5169, 0.7813, 0.5169, 0.7812, 1.0, 0.75, 1.0, 0.75, 0.5169, 0.75, 0.5169, 0.75, 1.0, 0.7188, 1.0, 0.7188, 0.5169, 0.7188, 0.5169, 0.7188, 1.0, 0.6875, 1.0, 0.6875, 0.5169, 0.6875, 0.5169, 0.6875, 1.0, 0.6562, 1.0, 0.6562, 0.5169, 0.6563, 0.5169, 0.6562, 1.0, 0.625, 1.0, 0.625, 0.5169, 0.625, 0.5169, 0.625, 1.0, 0.5938, 1.0, 0.5938, 0.5169, 0.5938, 0.5169, 0.5938, 1.0, 0.5625, 1.0, 0.5625, 0.5169, 0.5625, 0.5169, 0.5625, 1.0, 0.5312, 1.0, 0.5312, 0.5169, 0.5313, 0.5169, 0.5312, 1.0, 0.5, 1.0, 0.5, 0.5169, 0.5, 0.5169, 0.5, 1.0, 0.4688, 1.0, 0.4688, 0.5169, 0.4688, 0.5169, 0.4688, 1.0, 0.4375, 1.0, 0.4375, 0.5169, 0.4375, 0.5169, 0.4375, 1.0, 0.4062, 1.0, 0.4062, 0.5169, 0.4062, 0.5169, 0.4062, 1.0, 0.375, 1.0, 0.375, 0.5169, 0.375, 0.5169, 0.375, 1.0, 0.3438, 1.0, 0.3438, 0.5169, 0.3438, 0.5169, 0.3438, 1.0, 0.3125, 1.0, 0.3125, 0.5169, 0.3125, 0.5169, 0.3125, 1.0, 0.2812, 1.0, 0.2812, 0.5169, 0.2812, 0.5169, 0.2812, 1.0, 0.25, 1.0, 0.25, 0.5169, 0.25, 0.5169, 0.25, 1.0, 0.2188, 1.0, 0.2188, 0.5169, 0.2188, 0.5169, 0.2188, 1.0, 0.1875, 1.0, 0.1875, 0.5169, 0.1875, 0.5169, 0.1875, 1.0, 0.1562, 1.0, 0.1562, 0.5169, 0.1562, 0.5169, 0.1562, 1.0, 0.125, 1.0, 0.125, 0.5169, 0.125, 0.5169, 0.125, 1.0, 0.09375, 1.0, 0.09375, 0.5169, 0.09375, 0.5169, 0.09375, 1.0, 0.0625, 1.0, 0.0625, 0.5169, 0.0625, 0.5169, 0.0625, 1.0, 0.03125, 1.0, 0.03125, 0.5169, 0.2968, 0.4854, 0.25, 0.49, 0.2032, 0.4854, 0.1582, 0.4717, 0.1167, 0.4496, 0.08029, 0.4197, 0.05045, 0.3833, 0.02827, 0.3418, 0.01461, 0.2968, 0.01, 0.25, 0.01461, 0.2032, 0.02827, 0.1582, 0.05045, 0.1167, 0.08029, 0.08029, 0.1167, 0.05045, 0.1582, 0.02827, 0.2032, 0.01461, 0.25, 0.01, 0.2968, 0.01461, 0.3418, 0.02827, 0.3833, 0.05045, 0.4197, 0.08029, 0.4496, 0.1167, 0.4717, 0.1582, 0.4854, 0.2032, 0.49, 0.25, 0.4854, 0.2968, 0.4717, 0.3418, 0.4496, 0.3833, 0.4197, 0.4197, 0.3833, 0.4496, 0.3418, 0.4717, 0.9688, 0.5169, 0.9688, 1.0, 0.9375, 1.0, 0.9375, 0.5169, 1.0, 0.5169, 1.0, 1.0, 0.9688, 1.0, 0.9688, 0.5169, 0.75, 0.0625, 0.75, 0.125, 0.7188, 0.125, 0.7187, 0.0625, 0.75, 0.5, 0.75, 0.5625, 0.7188, 0.5625, 0.7188, 0.5, 0.75, 0.9375, 0.7344, 1.0, 0.7187, 0.9375, 0.7344, 0.0, 0.75, 0.0625, 0.7187, 0.0625, 0.75, 0.4375, 0.75, 0.5, 0.7188, 0.5, 0.7188, 0.4375, 0.75, 0.875, 0.75, 0.9375, 0.7187, 0.9375, 0.7188, 0.875, 0.75, 0.375, 0.75, 0.4375, 0.7188, 0.4375, 0.7188, 0.375, 0.75, 0.8125, 0.75, 0.875, 0.7188, 0.875, 0.7188, 0.8125, 0.75, 0.3125, 0.75, 0.375, 0.7188, 0.375, 0.7188, 0.3125, 0.75, 0.75, 0.75, 0.8125, 0.7188, 0.8125, 0.7188, 0.75, 0.75, 0.25, 0.75, 0.3125, 0.7188, 0.3125, 0.7188, 0.25, 0.75, 0.6875, 0.75, 0.75, 0.7188, 0.75, 0.7188, 0.6875, 0.75, 0.1875, 0.75, 0.25, 0.7188, 0.25, 0.7188, 0.1875, 0.75, 0.625, 0.75, 0.6875, 0.7188, 0.6875, 0.7188, 0.625, 0.75, 0.125, 0.75, 0.1875, 0.7188, 0.1875, 0.7188, 0.125, 0.75, 0.5625, 0.75, 0.625, 0.7188, 0.625, 0.7188, 0.5625, 0.7188, 0.125, 0.7188, 0.1875, 0.6875, 0.1875, 0.6875, 0.125, 0.7188, 0.5625, 0.7188, 0.625, 0.6875, 0.625, 0.6875, 0.5625, 0.7187, 0.0625, 0.7188, 0.125, 0.6875, 0.125, 0.6875, 0.0625, 0.7188, 0.5, 0.7188, 0.5625, 0.6875, 0.5625, 0.6875, 0.5, 0.7187, 0.9375, 0.7031, 1.0, 0.6875, 0.9375, 0.7031, 0.0, 0.7187, 0.0625, 0.6875, 0.0625, 0.7188, 0.4375, 0.7188, 0.5, 0.6875, 0.5, 0.6875, 0.4375, 0.7188, 0.875, 0.7187, 0.9375, 0.6875, 0.9375, 0.6875, 0.875, 0.7188, 0.375, 0.7188, 0.4375, 0.6875, 0.4375, 0.6875, 0.375, 0.7188, 0.8125, 0.7188, 0.875, 0.6875, 0.875, 0.6875, 0.8125, 0.7188, 0.3125, 0.7188, 0.375, 0.6875, 0.375, 0.6875, 0.3125, 0.7188, 0.75, 0.7188, 0.8125, 0.6875, 0.8125, 0.6875, 0.75, 0.7188, 0.25, 0.7188, 0.3125, 0.6875, 0.3125, 0.6875, 0.25, 0.7188, 0.6875, 0.7188, 0.75, 0.6875, 0.75, 0.6875, 0.6875, 0.7188, 0.1875, 0.7188, 0.25, 0.6875, 0.25, 0.6875, 0.1875, 0.7188, 0.625, 0.7188, 0.6875, 0.6875, 0.6875, 0.6875, 0.625, 0.6875, 0.8125, 0.6875, 0.875, 0.6562, 0.875, 0.6562, 0.8125, 0.6875, 0.3125, 0.6875, 0.375, 0.6562, 0.375, 0.6562, 0.3125, 0.6875, 0.75, 0.6875, 0.8125, 0.6562, 0.8125, 0.6562, 0.75, 0.6875, 0.25, 0.6875, 0.3125, 0.6562, 0.3125, 0.6562, 0.25, 0.6875, 0.6875, 0.6875, 0.75, 0.6562, 0.75, 0.6562, 0.6875, 0.6875, 0.1875, 0.6875, 0.25, 0.6562, 0.25, 0.6562, 0.1875, 0.6875, 0.625, 0.6875, 0.6875, 0.6562, 0.6875, 0.6562, 0.625, 0.6875, 0.125, 0.6875, 0.1875, 0.6562, 0.1875, 0.6562, 0.125, 0.6875, 0.5625, 0.6875, 0.625, 0.6562, 0.625, 0.6562, 0.5625, 0.6875, 0.0625, 0.6875, 0.125, 0.6562, 0.125, 0.6562, 0.0625, 0.6875, 0.5, 0.6875, 0.5625, 0.6562, 0.5625, 0.6562, 0.5, 0.6875, 0.9375, 0.6719, 1.0, 0.6562, 0.9375, 0.6719, 0.0, 0.6875, 0.0625, 0.6562, 0.0625, 0.6875, 0.4375, 0.6875, 0.5, 0.6562, 0.5, 0.6562, 0.4375, 0.6875, 0.875, 0.6875, 0.9375, 0.6562, 0.9375, 0.6562, 0.875, 0.6875, 0.375, 0.6875, 0.4375, 0.6562, 0.4375, 0.6562, 0.375, 0.6562, 0.5625, 0.6562, 0.625, 0.625, 0.625, 0.625, 0.5625, 0.6562, 0.0625, 0.6562, 0.125, 0.625, 0.125, 0.625, 0.0625, 0.6562, 0.5, 0.6562, 0.5625, 0.625, 0.5625, 0.625, 0.5, 0.6562, 0.9375, 0.6406, 1.0, 0.625, 0.9375, 0.6406, 0.0, 0.6562, 0.0625, 0.625, 0.0625, 0.6562, 0.4375, 0.6562, 0.5, 0.625, 0.5, 0.625, 0.4375, 0.6562, 0.875, 0.6562, 0.9375, 0.625, 0.9375, 0.625, 0.875, 0.6562, 0.375, 0.6562, 0.4375, 0.625, 0.4375, 0.625, 0.375, 0.6562, 0.8125, 0.6562, 0.875, 0.625, 0.875, 0.625, 0.8125, 0.6562, 0.3125, 0.6562, 0.375, 0.625, 0.375, 0.625, 0.3125, 0.6562, 0.75, 0.6562, 0.8125, 0.625, 0.8125, 0.625, 0.75, 0.6562, 0.25, 0.6562, 0.3125, 0.625, 0.3125, 0.625, 0.25, 0.6562, 0.6875, 0.6562, 0.75, 0.625, 0.75, 0.625, 0.6875, 0.6562, 0.1875, 0.6562, 0.25, 0.625, 0.25, 0.625, 0.1875, 0.6562, 0.625, 0.6562, 0.6875, 0.625, 0.6875, 0.625, 0.625, 0.6562, 0.125, 0.6562, 0.1875, 0.625, 0.1875, 0.625, 0.125, 0.625, 0.3125, 0.625, 0.375, 0.5938, 0.375, 0.5937, 0.3125, 0.625, 0.75, 0.625, 0.8125, 0.5937, 0.8125, 0.5937, 0.75, 0.625, 0.25, 0.625, 0.3125, 0.5937, 0.3125, 0.5937, 0.25, 0.625, 0.6875, 0.625, 0.75, 0.5937, 0.75, 0.5937, 0.6875, 0.625, 0.1875, 0.625, 0.25, 0.5937, 0.25, 0.5937, 0.1875, 0.625, 0.625, 0.625, 0.6875, 0.5937, 0.6875, 0.5937, 0.625, 0.625, 0.125, 0.625, 0.1875, 0.5937, 0.1875, 0.5937, 0.125, 0.625, 0.5625, 0.625, 0.625, 0.5937, 0.625, 0.5937, 0.5625, 0.625, 0.0625, 0.625, 0.125, 0.5937, 0.125, 0.5937, 0.0625, 0.625, 0.5, 0.625, 0.5625, 0.5937, 0.5625, 0.5937, 0.5, 0.625, 0.9375, 0.6094, 1.0, 0.5937, 0.9375, 0.6094, 0.0, 0.625, 0.0625, 0.5937, 0.0625, 0.625, 0.4375, 0.625, 0.5, 0.5937, 0.5, 0.5937, 0.4375, 0.625, 0.875, 0.625, 0.9375, 0.5937, 0.9375, 0.5937, 0.875, 0.625, 0.375, 0.625, 0.4375, 0.5937, 0.4375, 0.5938, 0.375, 0.625, 0.8125, 0.625, 0.875, 0.5937, 0.875, 0.5937, 0.8125, 0.5937, 0.0625, 0.5937, 0.125, 0.5625, 0.125, 0.5625, 0.0625, 0.5937, 0.5, 0.5937, 0.5625, 0.5625, 0.5625, 0.5625, 0.5, 0.5937, 0.9375, 0.5781, 1.0, 0.5625, 0.9375, 0.5781, 0.0, 0.5937, 0.0625, 0.5625, 0.0625, 0.5937, 0.4375, 0.5937, 0.5, 0.5625, 0.5, 0.5625, 0.4375, 0.5937, 0.875, 0.5937, 0.9375, 0.5625, 0.9375, 0.5625, 0.875, 0.5938, 0.375, 0.5937, 0.4375, 0.5625, 0.4375, 0.5625, 0.375, 0.5937, 0.8125, 0.5937, 0.875, 0.5625, 0.875, 0.5625, 0.8125, 0.5937, 0.3125, 0.5938, 0.375, 0.5625, 0.375, 0.5625, 0.3125, 0.5937, 0.75, 0.5937, 0.8125, 0.5625, 0.8125, 0.5625, 0.75, 0.5937, 0.25, 0.5937, 0.3125, 0.5625, 0.3125, 0.5625, 0.25, 0.5937, 0.6875, 0.5937, 0.75, 0.5625, 0.75, 0.5625, 0.6875, 0.5937, 0.1875, 0.5937, 0.25, 0.5625, 0.25, 0.5625, 0.1875, 0.5937, 0.625, 0.5937, 0.6875, 0.5625, 0.6875, 0.5625, 0.625, 0.5937, 0.125, 0.5937, 0.1875, 0.5625, 0.1875, 0.5625, 0.125, 0.5937, 0.5625, 0.5937, 0.625, 0.5625, 0.625, 0.5625, 0.5625, 0.5625, 0.75, 0.5625, 0.8125, 0.5312, 0.8125, 0.5312, 0.75, 0.5625, 0.25, 0.5625, 0.3125, 0.5312, 0.3125, 0.5312, 0.25, 0.5625, 0.6875, 0.5625, 0.75, 0.5312, 0.75, 0.5312, 0.6875, 0.5625, 0.1875, 0.5625, 0.25, 0.5312, 0.25, 0.5312, 0.1875, 0.5625, 0.625, 0.5625, 0.6875, 0.5312, 0.6875, 0.5312, 0.625, 0.5625, 0.125, 0.5625, 0.1875, 0.5312, 0.1875, 0.5312, 0.125, 0.5625, 0.5625, 0.5625, 0.625, 0.5312, 0.625, 0.5312, 0.5625, 0.5625, 0.0625, 0.5625, 0.125, 0.5312, 0.125, 0.5312, 0.0625, 0.5625, 0.5, 0.5625, 0.5625, 0.5312, 0.5625, 0.5312, 0.5, 0.5625, 0.9375, 0.5469, 1.0, 0.5312, 0.9375, 0.5469, 0.0, 0.5625, 0.0625, 0.5312, 0.0625, 0.5625, 0.4375, 0.5625, 0.5, 0.5312, 0.5, 0.5312, 0.4375, 0.5625, 0.875, 0.5625, 0.9375, 0.5312, 0.9375, 0.5312, 0.875, 0.5625, 0.375, 0.5625, 0.4375, 0.5312, 0.4375, 0.5312, 0.375, 0.5625, 0.8125, 0.5625, 0.875, 0.5312, 0.875, 0.5312, 0.8125, 0.5625, 0.3125, 0.5625, 0.375, 0.5312, 0.375, 0.5312, 0.3125, 0.5312, 0.5, 0.5312, 0.5625, 0.5, 0.5625, 0.5, 0.5, 0.5312, 0.9375, 0.5156, 1.0, 0.5, 0.9375, 0.5156, 0.0, 0.5312, 0.0625, 0.5, 0.0625, 0.5312, 0.4375, 0.5312, 0.5, 0.5, 0.5, 0.5, 0.4375, 0.5312, 0.875, 0.5312, 0.9375, 0.5, 0.9375, 0.5, 0.875, 0.5312, 0.375, 0.5312, 0.4375, 0.5, 0.4375, 0.5, 0.375, 0.5312, 0.8125, 0.5312, 0.875, 0.5, 0.875, 0.5, 0.8125, 0.5312, 0.3125, 0.5312, 0.375, 0.5, 0.375, 0.5, 0.3125, 0.5312, 0.75, 0.5312, 0.8125, 0.5, 0.8125, 0.5, 0.75, 0.5312, 0.25, 0.5312, 0.3125, 0.5, 0.3125, 0.5, 0.25, 0.5312, 0.6875, 0.5312, 0.75, 0.5, 0.75, 0.5, 0.6875, 0.5312, 0.1875, 0.5312, 0.25, 0.5, 0.25, 0.5, 0.1875, 0.5312, 0.625, 0.5312, 0.6875, 0.5, 0.6875, 0.5, 0.625, 0.5312, 0.125, 0.5312, 0.1875, 0.5, 0.1875, 0.5, 0.125, 0.5312, 0.5625, 0.5312, 0.625, 0.5, 0.625, 0.5, 0.5625, 0.5312, 0.0625, 0.5312, 0.125, 0.5, 0.125, 0.5, 0.0625, 0.5, 0.25, 0.5, 0.3125, 0.4687, 0.3125, 0.4687, 0.25, 0.5, 0.6875, 0.5, 0.75, 0.4687, 0.75, 0.4687, 0.6875, 0.5, 0.1875, 0.5, 0.25, 0.4687, 0.25, 0.4687, 0.1875, 0.5, 0.625, 0.5, 0.6875, 0.4687, 0.6875, 0.4687, 0.625, 0.5, 0.125, 0.5, 0.1875, 0.4687, 0.1875, 0.4687, 0.125, 0.5, 0.5625, 0.5, 0.625, 0.4687, 0.625, 0.4687, 0.5625, 0.5, 0.0625, 0.5, 0.125, 0.4687, 0.125, 0.4687, 0.0625, 0.5, 0.5, 0.5, 0.5625, 0.4687, 0.5625, 0.4687, 0.5, 0.5, 0.9375, 0.4844, 1.0, 0.4687, 0.9375, 0.4844, 0.0, 0.5, 0.0625, 0.4687, 0.0625, 0.5, 0.4375, 0.5, 0.5, 0.4687, 0.5, 0.4687, 0.4375, 0.5, 0.875, 0.5, 0.9375, 0.4687, 0.9375, 0.4687, 0.875, 0.5, 0.375, 0.5, 0.4375, 0.4687, 0.4375, 0.4687, 0.375, 0.5, 0.8125, 0.5, 0.875, 0.4687, 0.875, 0.4687, 0.8125, 0.5, 0.3125, 0.5, 0.375, 0.4687, 0.375, 0.4687, 0.3125, 0.5, 0.75, 0.5, 0.8125, 0.4687, 0.8125, 0.4687, 0.75, 0.4531, 0.0, 0.4687, 0.0625, 0.4375, 0.0625, 0.4687, 0.4375, 0.4687, 0.5, 0.4375, 0.5, 0.4375, 0.4375, 0.4687, 0.875, 0.4687, 0.9375, 0.4375, 0.9375, 0.4375, 0.875, 0.4687, 0.375, 0.4687, 0.4375, 0.4375, 0.4375, 0.4375, 0.375, 0.4687, 0.8125, 0.4687, 0.875, 0.4375, 0.875, 0.4375, 0.8125, 0.4687, 0.3125, 0.4687, 0.375, 0.4375, 0.375, 0.4375, 0.3125, 0.4687, 0.75, 0.4687, 0.8125, 0.4375, 0.8125, 0.4375, 0.75, 0.4687, 0.25, 0.4687, 0.3125, 0.4375, 0.3125, 0.4375, 0.25, 0.4687, 0.6875, 0.4687, 0.75, 0.4375, 0.75, 0.4375, 0.6875, 0.4687, 0.1875, 0.4687, 0.25, 0.4375, 0.25, 0.4375, 0.1875, 0.4687, 0.625, 0.4687, 0.6875, 0.4375, 0.6875, 0.4375, 0.625, 0.4687, 0.125, 0.4687, 0.1875, 0.4375, 0.1875, 0.4375, 0.125, 0.4687, 0.5625, 0.4687, 0.625, 0.4375, 0.625, 0.4375, 0.5625, 0.4687, 0.0625, 0.4687, 0.125, 0.4375, 0.125, 0.4375, 0.0625, 0.4687, 0.5, 0.4687, 0.5625, 0.4375, 0.5625, 0.4375, 0.5, 0.4687, 0.9375, 0.4531, 1.0, 0.4375, 0.9375, 0.4375, 0.1875, 0.4375, 0.25, 0.4062, 0.25, 0.4062, 0.1875, 0.4375, 0.625, 0.4375, 0.6875, 0.4062, 0.6875, 0.4062, 0.625, 0.4375, 0.125, 0.4375, 0.1875, 0.4062, 0.1875, 0.4062, 0.125, 0.4375, 0.5625, 0.4375, 0.625, 0.4062, 0.625, 0.4062, 0.5625, 0.4375, 0.0625, 0.4375, 0.125, 0.4062, 0.125, 0.4062, 0.0625, 0.4375, 0.5, 0.4375, 0.5625, 0.4062, 0.5625, 0.4062, 0.5, 0.4375, 0.9375, 0.4219, 1.0, 0.4062, 0.9375, 0.4219, 0.0, 0.4375, 0.0625, 0.4062, 0.0625, 0.4375, 0.4375, 0.4375, 0.5, 0.4062, 0.5, 0.4062, 0.4375, 0.4375, 0.875, 0.4375, 0.9375, 0.4062, 0.9375, 0.4062, 0.875, 0.4375, 0.375, 0.4375, 0.4375, 0.4062, 0.4375, 0.4062, 0.375, 0.4375, 0.8125, 0.4375, 0.875, 0.4062, 0.875, 0.4062, 0.8125, 0.4375, 0.3125, 0.4375, 0.375, 0.4062, 0.375, 0.4062, 0.3125, 0.4375, 0.75, 0.4375, 0.8125, 0.4062, 0.8125, 0.4062, 0.75, 0.4375, 0.25, 0.4375, 0.3125, 0.4062, 0.3125, 0.4062, 0.25, 0.4375, 0.6875, 0.4375, 0.75, 0.4062, 0.75, 0.4062, 0.6875, 0.4062, 0.875, 0.4062, 0.9375, 0.375, 0.9375, 0.375, 0.875, 0.4062, 0.375, 0.4062, 0.4375, 0.375, 0.4375, 0.375, 0.375, 0.4062, 0.8125, 0.4062, 0.875, 0.375, 0.875, 0.375, 0.8125, 0.4062, 0.3125, 0.4062, 0.375, 0.375, 0.375, 0.375, 0.3125, 0.4062, 0.75, 0.4062, 0.8125, 0.375, 0.8125, 0.375, 0.75, 0.4062, 0.25, 0.4062, 0.3125, 0.375, 0.3125, 0.375, 0.25, 0.4062, 0.6875, 0.4062, 0.75, 0.375, 0.75, 0.375, 0.6875, 0.4062, 0.1875, 0.4062, 0.25, 0.375, 0.25, 0.375, 0.1875, 0.4062, 0.625, 0.4062, 0.6875, 0.375, 0.6875, 0.375, 0.625, 0.4062, 0.125, 0.4062, 0.1875, 0.375, 0.1875, 0.375, 0.125, 0.4062, 0.5625, 0.4062, 0.625, 0.375, 0.625, 0.375, 0.5625, 0.4062, 0.0625, 0.4062, 0.125, 0.375, 0.125, 0.375, 0.0625, 0.4062, 0.5, 0.4062, 0.5625, 0.375, 0.5625, 0.375, 0.5, 0.4062, 0.9375, 0.3906, 1.0, 0.375, 0.9375, 0.3906, 0.0, 0.4062, 0.0625, 0.375, 0.0625, 0.4062, 0.4375, 0.4062, 0.5, 0.375, 0.5, 0.375, 0.4375, 0.375, 0.625, 0.375, 0.6875, 0.3437, 0.6875, 0.3437, 0.625, 0.375, 0.125, 0.375, 0.1875, 0.3437, 0.1875, 0.3437, 0.125, 0.375, 0.5625, 0.375, 0.625, 0.3437, 0.625, 0.3437, 0.5625, 0.375, 0.0625, 0.375, 0.125, 0.3437, 0.125, 0.3437, 0.0625, 0.375, 0.5, 0.375, 0.5625, 0.3437, 0.5625, 0.3437, 0.5, 0.375, 0.9375, 0.3594, 1.0, 0.3437, 0.9375, 0.3594, 0.0, 0.375, 0.0625, 0.3437, 0.0625, 0.375, 0.4375, 0.375, 0.5, 0.3437, 0.5, 0.3437, 0.4375, 0.375, 0.875, 0.375, 0.9375, 0.3437, 0.9375, 0.3437, 0.875, 0.375, 0.375, 0.375, 0.4375, 0.3437, 0.4375, 0.3437, 0.375, 0.375, 0.8125, 0.375, 0.875, 0.3437, 0.875, 0.3437, 0.8125, 0.375, 0.3125, 0.375, 0.375, 0.3437, 0.375, 0.3437, 0.3125, 0.375, 0.75, 0.375, 0.8125, 0.3437, 0.8125, 0.3437, 0.75, 0.375, 0.25, 0.375, 0.3125, 0.3437, 0.3125, 0.3437, 0.25, 0.375, 0.6875, 0.375, 0.75, 0.3437, 0.75, 0.3437, 0.6875, 0.375, 0.1875, 0.375, 0.25, 0.3437, 0.25, 0.3437, 0.1875, 0.3437, 0.375, 0.3437, 0.4375, 0.3125, 0.4375, 0.3125, 0.375, 0.3437, 0.8125, 0.3437, 0.875, 0.3125, 0.875, 0.3125, 0.8125, 0.3437, 0.3125, 0.3437, 0.375, 0.3125, 0.375, 0.3125, 0.3125, 0.3437, 0.75, 0.3437, 0.8125, 0.3125, 0.8125, 0.3125, 0.75, 0.3437, 0.25, 0.3437, 0.3125, 0.3125, 0.3125, 0.3125, 0.25, 0.3437, 0.6875, 0.3437, 0.75, 0.3125, 0.75, 0.3125, 0.6875, 0.3437, 0.1875, 0.3437, 0.25, 0.3125, 0.25, 0.3125, 0.1875, 0.3437, 0.625, 0.3437, 0.6875, 0.3125, 0.6875, 0.3125, 0.625, 0.3437, 0.125, 0.3437, 0.1875, 0.3125, 0.1875, 0.3125, 0.125, 0.3437, 0.5625, 0.3437, 0.625, 0.3125, 0.625, 0.3125, 0.5625, 0.3437, 0.0625, 0.3437, 0.125, 0.3125, 0.125, 0.3125, 0.0625, 0.3437, 0.5, 0.3437, 0.5625, 0.3125, 0.5625, 0.3125, 0.5, 0.3437, 0.9375, 0.3281, 1.0, 0.3125, 0.9375, 0.3281, 0.0, 0.3437, 0.0625, 0.3125, 0.0625, 0.3437, 0.4375, 0.3437, 0.5, 0.3125, 0.5, 0.3125, 0.4375, 0.3437, 0.875, 0.3437, 0.9375, 0.3125, 0.9375, 0.3125, 0.875, 0.3125, 0.125, 0.3125, 0.1875, 0.2812, 0.1875, 0.2812, 0.125, 0.3125, 0.5625, 0.3125, 0.625, 0.2812, 0.625, 0.2812, 0.5625, 0.3125, 0.0625, 0.3125, 0.125, 0.2812, 0.125, 0.2812, 0.0625, 0.3125, 0.5, 0.3125, 0.5625, 0.2812, 0.5625, 0.2812, 0.5, 0.3125, 0.9375, 0.2969, 1.0, 0.2812, 0.9375, 0.2969, 0.0, 0.3125, 0.0625, 0.2812, 0.0625, 0.3125, 0.4375, 0.3125, 0.5, 0.2812, 0.5, 0.2812, 0.4375, 0.3125, 0.875, 0.3125, 0.9375, 0.2812, 0.9375, 0.2812, 0.875, 0.3125, 0.375, 0.3125, 0.4375, 0.2812, 0.4375, 0.2812, 0.375, 0.3125, 0.8125, 0.3125, 0.875, 0.2812, 0.875, 0.2812, 0.8125, 0.3125, 0.3125, 0.3125, 0.375, 0.2812, 0.375, 0.2812, 0.3125, 0.3125, 0.75, 0.3125, 0.8125, 0.2812, 0.8125, 0.2812, 0.75, 0.3125, 0.25, 0.3125, 0.3125, 0.2812, 0.3125, 0.2812, 0.25, 0.3125, 0.6875, 0.3125, 0.75, 0.2812, 0.75, 0.2812, 0.6875, 0.3125, 0.1875, 0.3125, 0.25, 0.2812, 0.25, 0.2812, 0.1875, 0.3125, 0.625, 0.3125, 0.6875, 0.2812, 0.6875, 0.2812, 0.625, 0.2812, 0.8125, 0.2812, 0.875, 0.25, 0.875, 0.25, 0.8125, 0.2812, 0.3125, 0.2812, 0.375, 0.25, 0.375, 0.25, 0.3125, 0.2812, 0.75, 0.2812, 0.8125, 0.25, 0.8125, 0.25, 0.75, 0.2812, 0.25, 0.2812, 0.3125, 0.25, 0.3125, 0.25, 0.25, 0.2812, 0.6875, 0.2812, 0.75, 0.25, 0.75, 0.25, 0.6875, 0.2812, 0.1875, 0.2812, 0.25, 0.25, 0.25, 0.25, 0.1875, 0.2812, 0.625, 0.2812, 0.6875, 0.25, 0.6875, 0.25, 0.625, 0.2812, 0.125, 0.2812, 0.1875, 0.25, 0.1875, 0.25, 0.125, 0.2812, 0.5625, 0.2812, 0.625, 0.25, 0.625, 0.25, 0.5625, 0.2812, 0.0625, 0.2812, 0.125, 0.25, 0.125, 0.25, 0.0625, 0.2812, 0.5, 0.2812, 0.5625, 0.25, 0.5625, 0.25, 0.5, 0.2812, 0.9375, 0.2656, 1.0, 0.25, 0.9375, 0.2656, 0.0, 0.2812, 0.0625, 0.25, 0.0625, 0.2812, 0.4375, 0.2812, 0.5, 0.25, 0.5, 0.25, 0.4375, 0.2812, 0.875, 0.2812, 0.9375, 0.25, 0.9375, 0.25, 0.875, 0.2812, 0.375, 0.2812, 0.4375, 0.25, 0.4375, 0.25, 0.375, 0.25, 0.5625, 0.25, 0.625, 0.2188, 0.625, 0.2187, 0.5625, 0.25, 0.0625, 0.25, 0.125, 0.2188, 0.125, 0.2188, 0.0625, 0.25, 0.5, 0.25, 0.5625, 0.2187, 0.5625, 0.2187, 0.5, 0.25, 0.9375, 0.2344, 1.0, 0.2188, 0.9375, 0.2344, 0.0, 0.25, 0.0625, 0.2188, 0.0625, 0.25, 0.4375, 0.25, 0.5, 0.2187, 0.5, 0.2187, 0.4375, 0.25, 0.875, 0.25, 0.9375, 0.2188, 0.9375, 0.2188, 0.875, 0.25, 0.375, 0.25, 0.4375, 0.2187, 0.4375, 0.2188, 0.375, 0.25, 0.8125, 0.25, 0.875, 0.2188, 0.875, 0.2188, 0.8125, 0.25, 0.3125, 0.25, 0.375, 0.2188, 0.375, 0.2187, 0.3125, 0.25, 0.75, 0.25, 0.8125, 0.2188, 0.8125, 0.2187, 0.75, 0.25, 0.25, 0.25, 0.3125, 0.2187, 0.3125, 0.2187, 0.25, 0.25, 0.6875, 0.25, 0.75, 0.2187, 0.75, 0.2187, 0.6875, 0.25, 0.1875, 0.25, 0.25, 0.2187, 0.25, 0.2188, 0.1875, 0.25, 0.625, 0.25, 0.6875, 0.2187, 0.6875, 0.2188, 0.625, 0.25, 0.125, 0.25, 0.1875, 0.2188, 0.1875, 0.2188, 0.125, 0.2187, 0.3125, 0.2188, 0.375, 0.1875, 0.375, 0.1875, 0.3125, 0.2187, 0.75, 0.2188, 0.8125, 0.1875, 0.8125, 0.1875, 0.75, 0.2187, 0.25, 0.2187, 0.3125, 0.1875, 0.3125, 0.1875, 0.25, 0.2187, 0.6875, 0.2187, 0.75, 0.1875, 0.75, 0.1875, 0.6875, 0.2188, 0.1875, 0.2187, 0.25, 0.1875, 0.25, 0.1875, 0.1875, 0.2188, 0.625, 0.2187, 0.6875, 0.1875, 0.6875, 0.1875, 0.625, 0.2188, 0.125, 0.2188, 0.1875, 0.1875, 0.1875, 0.1875, 0.125, 0.2187, 0.5625, 0.2188, 0.625, 0.1875, 0.625, 0.1875, 0.5625, 0.2188, 0.0625, 0.2188, 0.125, 0.1875, 0.125, 0.1875, 0.0625, 0.2187, 0.5, 0.2187, 0.5625, 0.1875, 0.5625, 0.1875, 0.5, 0.2188, 0.9375, 0.2031, 1.0, 0.1875, 0.9375, 0.2031, 0.0, 0.2188, 0.0625, 0.1875, 0.0625, 0.2187, 0.4375, 0.2187, 0.5, 0.1875, 0.5, 0.1875, 0.4375, 0.2188, 0.875, 0.2188, 0.9375, 0.1875, 0.9375, 0.1875, 0.875, 0.2188, 0.375, 0.2187, 0.4375, 0.1875, 0.4375, 0.1875, 0.375, 0.2188, 0.8125, 0.2188, 0.875, 0.1875, 0.875, 0.1875, 0.8125, 0.1875, 0.0625, 0.1875, 0.125, 0.1563, 0.125, 0.1563, 0.0625, 0.1875, 0.5, 0.1875, 0.5625, 0.1562, 0.5625, 0.1562, 0.5, 0.1875, 0.9375, 0.1719, 1.0, 0.1563, 0.9375, 0.1719, 0.0, 0.1875, 0.0625, 0.1563, 0.0625, 0.1875, 0.4375, 0.1875, 0.5, 0.1562, 0.5, 0.1562, 0.4375, 0.1875, 0.875, 0.1875, 0.9375, 0.1563, 0.9375, 0.1563, 0.875, 0.1875, 0.375, 0.1875, 0.4375, 0.1562, 0.4375, 0.1563, 0.375, 0.1875, 0.8125, 0.1875, 0.875, 0.1563, 0.875, 0.1563, 0.8125, 0.1875, 0.3125, 0.1875, 0.375, 0.1563, 0.375, 0.1562, 0.3125, 0.1875, 0.75, 0.1875, 0.8125, 0.1563, 0.8125, 0.1563, 0.75, 0.1875, 0.25, 0.1875, 0.3125, 0.1562, 0.3125, 0.1563, 0.25, 0.1875, 0.6875, 0.1875, 0.75, 0.1563, 0.75, 0.1562, 0.6875, 0.1875, 0.1875, 0.1875, 0.25, 0.1563, 0.25, 0.1563, 0.1875, 0.1875, 0.625, 0.1875, 0.6875, 0.1562, 0.6875, 0.1563, 0.625, 0.1875, 0.125, 0.1875, 0.1875, 0.1563, 0.1875, 0.1563, 0.125, 0.1875, 0.5625, 0.1875, 0.625, 0.1563, 0.625, 0.1562, 0.5625, 0.1563, 0.25, 0.1562, 0.3125, 0.125, 0.3125, 0.125, 0.25, 0.1562, 0.6875, 0.1563, 0.75, 0.125, 0.75, 0.125, 0.6875, 0.1563, 0.1875, 0.1563, 0.25, 0.125, 0.25, 0.125, 0.1875, 0.1563, 0.625, 0.1562, 0.6875, 0.125, 0.6875, 0.125, 0.625, 0.1563, 0.125, 0.1563, 0.1875, 0.125, 0.1875, 0.125, 0.125, 0.1562, 0.5625, 0.1563, 0.625, 0.125, 0.625, 0.125, 0.5625, 0.1563, 0.0625, 0.1563, 0.125, 0.125, 0.125, 0.125, 0.0625, 0.1562, 0.5, 0.1562, 0.5625, 0.125, 0.5625, 0.125, 0.5, 0.1563, 0.9375, 0.1406, 1.0, 0.125, 0.9375, 0.1406, 0.0, 0.1563, 0.0625, 0.125, 0.0625, 0.1562, 0.4375, 0.1562, 0.5, 0.125, 0.5, 0.125, 0.4375, 0.1563, 0.875, 0.1563, 0.9375, 0.125, 0.9375, 0.125, 0.875, 0.1563, 0.375, 0.1562, 0.4375, 0.125, 0.4375, 0.125, 0.375, 0.1563, 0.8125, 0.1563, 0.875, 0.125, 0.875, 0.125, 0.8125, 0.1562, 0.3125, 0.1563, 0.375, 0.125, 0.375, 0.125, 0.3125, 0.1563, 0.75, 0.1563, 0.8125, 0.125, 0.8125, 0.125, 0.75, 0.125, 0.9375, 0.1094, 1.0, 0.09375, 0.9375, 0.1094, 0.0, 0.125, 0.0625, 0.09375, 0.0625, 0.125, 0.4375, 0.125, 0.5, 0.09375, 0.5, 0.09375, 0.4375, 0.125, 0.875, 0.125, 0.9375, 0.09375, 0.9375, 0.09375, 0.875, 0.125, 0.375, 0.125, 0.4375, 0.09375, 0.4375, 0.09375, 0.375, 0.125, 0.8125, 0.125, 0.875, 0.09375, 0.875, 0.09375, 0.8125, 0.125, 0.3125, 0.125, 0.375, 0.09375, 0.375, 0.09375, 0.3125, 0.125, 0.75, 0.125, 0.8125, 0.09375, 0.8125, 0.09375, 0.75, 0.125, 0.25, 0.125, 0.3125, 0.09375, 0.3125, 0.09375, 0.25, 0.125, 0.6875, 0.125, 0.75, 0.09375, 0.75, 0.09375, 0.6875, 0.125, 0.1875, 0.125, 0.25, 0.09375, 0.25, 0.09375, 0.1875, 0.125, 0.625, 0.125, 0.6875, 0.09375, 0.6875, 0.09375, 0.625, 0.125, 0.125, 0.125, 0.1875, 0.09375, 0.1875, 0.09375, 0.125, 0.125, 0.5625, 0.125, 0.625, 0.09375, 0.625, 0.09375, 0.5625, 0.125, 0.0625, 0.125, 0.125, 0.09375, 0.125, 0.09375, 0.0625, 0.125, 0.5, 0.125, 0.5625, 0.09375, 0.5625, 0.09375, 0.5, 0.09375, 0.6875, 0.09375, 0.75, 0.0625, 0.75, 0.0625, 0.6875, 0.09375, 0.1875, 0.09375, 0.25, 0.0625, 0.25, 0.0625, 0.1875, 0.09375, 0.625, 0.09375, 0.6875, 0.0625, 0.6875, 0.0625, 0.625, 0.09375, 0.125, 0.09375, 0.1875, 0.0625, 0.1875, 0.0625, 0.125, 0.09375, 0.5625, 0.09375, 0.625, 0.0625, 0.625, 0.0625, 0.5625, 0.09375, 0.0625, 0.09375, 0.125, 0.0625, 0.125, 0.0625, 0.0625, 0.09375, 0.5, 0.09375, 0.5625, 0.0625, 0.5625, 0.0625, 0.5, 0.09375, 0.9375, 0.07813, 1.0, 0.0625, 0.9375, 0.07813, 0.0, 0.09375, 0.0625, 0.0625, 0.0625, 0.09375, 0.4375, 0.09375, 0.5, 0.0625, 0.5, 0.0625, 0.4375, 0.09375, 0.875, 0.09375, 0.9375, 0.0625, 0.9375, 0.0625, 0.875, 0.09375, 0.375, 0.09375, 0.4375, 0.0625, 0.4375, 0.0625, 0.375, 0.09375, 0.8125, 0.09375, 0.875, 0.0625, 0.875, 0.0625, 0.8125, 0.09375, 0.3125, 0.09375, 0.375, 0.0625, 0.375, 0.0625, 0.3125, 0.09375, 0.75, 0.09375, 0.8125, 0.0625, 0.8125, 0.0625, 0.75, 0.09375, 0.25, 0.09375, 0.3125, 0.0625, 0.3125, 0.0625, 0.25, 0.0625, 0.4375, 0.0625, 0.5, 0.03125, 0.5, 0.03125, 0.4375, 0.0625, 0.875, 0.0625, 0.9375, 0.03125, 0.9375, 0.03125, 0.875, 0.0625, 0.375, 0.0625, 0.4375, 0.03125, 0.4375, 0.03125, 0.375, 0.0625, 0.8125, 0.0625, 0.875, 0.03125, 0.875, 0.03125, 0.8125, 0.0625, 0.3125, 0.0625, 0.375, 0.03125, 0.375, 0.03125, 0.3125, 0.0625, 0.75, 0.0625, 0.8125, 0.03125, 0.8125, 0.03125, 0.75, 0.0625, 0.25, 0.0625, 0.3125, 0.03125, 0.3125, 0.03125, 0.25, 0.0625, 0.6875, 0.0625, 0.75, 0.03125, 0.75, 0.03125, 0.6875, 0.0625, 0.1875, 0.0625, 0.25, 0.03125, 0.25, 0.03125, 0.1875, 0.0625, 0.625, 0.0625, 0.6875, 0.03125, 0.6875, 0.03125, 0.625, 0.0625, 0.125, 0.0625, 0.1875, 0.03125, 0.1875, 0.03125, 0.125, 0.0625, 0.5625, 0.0625, 0.625, 0.03125, 0.625, 0.03125, 0.5625, 0.0625, 0.0625, 0.0625, 0.125, 0.03125, 0.125, 0.03125, 0.0625, 0.0625, 0.5, 0.0625, 0.5625, 0.03125, 0.5625, 0.03125, 0.5, 0.0625, 0.9375, 0.04688, 1.0, 0.03125, 0.9375, 0.04688, 0.0, 0.0625, 0.0625, 0.03125, 0.0625, 0.03125, 0.1875, 0.03125, 0.25, 0.0, 0.25, 5.96e-08, 0.1875, 0.03125, 0.625, 0.03125, 0.6875, 0.0, 0.6875, 5.96e-08, 0.625, 0.03125, 0.125, 0.03125, 0.1875, 5.96e-08, 0.1875, 8.941e-08, 0.125, 0.03125, 0.5625, 0.03125, 0.625, 5.96e-08, 0.625, 0.0, 0.5625, 0.03125, 0.0625, 0.03125, 0.125, 8.941e-08, 0.125, 2.384e-07, 0.0625, 0.03125, 0.5, 0.03125, 0.5625, 0.0, 0.5625, 0.0, 0.5, 0.03125, 0.9375, 0.01563, 1.0, 2.384e-07, 0.9375, 0.01563, 0.0, 0.03125, 0.0625, 2.384e-07, 0.0625, 0.03125, 0.4375, 0.03125, 0.5, 0.0, 0.5, 0.0, 0.4375, 0.03125, 0.875, 0.03125, 0.9375, 2.384e-07, 0.9375, 8.941e-08, 0.875, 0.03125, 0.375, 0.03125, 0.4375, 0.0, 0.4375, 5.96e-08, 0.375, 0.03125, 0.8125, 0.03125, 0.875, 8.941e-08, 0.875, 5.96e-08, 0.8125, 0.03125, 0.3125, 0.03125, 0.375, 5.96e-08, 0.375, 0.0, 0.3125, 0.03125, 0.75, 0.03125, 0.8125, 5.96e-08, 0.8125, 0.0, 0.75, 0.03125, 0.25, 0.03125, 0.3125, 0.0, 0.3125, 0.0, 0.25, 0.03125, 0.6875, 0.03125, 0.75, 0.0, 0.75, 0.0, 0.6875, 1.0, 0.875, 1.0, 0.9375, 0.9688, 0.9375, 0.9688, 0.875, 1.0, 0.375, 1.0, 0.4375, 0.9688, 0.4375, 0.9688, 0.375, 1.0, 0.8125, 1.0, 0.875, 0.9688, 0.875, 0.9688, 0.8125, 1.0, 0.3125, 1.0, 0.375, 0.9688, 0.375, 0.9688, 0.3125, 1.0, 0.75, 1.0, 0.8125, 0.9688, 0.8125, 0.9688, 0.75, 1.0, 0.25, 1.0, 0.3125, 0.9688, 0.3125, 0.9688, 0.25, 1.0, 0.6875, 1.0, 0.75, 0.9688, 0.75, 0.9688, 0.6875, 1.0, 0.1875, 1.0, 0.25, 0.9688, 0.25, 0.9688, 0.1875, 1.0, 0.625, 1.0, 0.6875, 0.9688, 0.6875, 0.9688, 0.625, 1.0, 0.125, 1.0, 0.1875, 0.9688, 0.1875, 0.9688, 0.125, 1.0, 0.5625, 1.0, 0.625, 0.9688, 0.625, 0.9688, 0.5625, 1.0, 0.0625, 1.0, 0.125, 0.9688, 0.125, 0.9688, 0.0625, 1.0, 0.5, 1.0, 0.5625, 0.9688, 0.5625, 0.9688, 0.5, 1.0, 0.9375, 0.9844, 1.0, 0.9688, 0.9375, 0.9844, 0.0, 1.0, 0.0625, 0.9688, 0.0625, 1.0, 0.4375, 1.0, 0.5, 0.9688, 0.5, 0.9688, 0.4375, 0.9688, 0.625, 0.9688, 0.6875, 0.9375, 0.6875, 0.9375, 0.625, 0.9688, 0.125, 0.9688, 0.1875, 0.9375, 0.1875, 0.9375, 0.125, 0.9688, 0.5625, 0.9688, 0.625, 0.9375, 0.625, 0.9375, 0.5625, 0.9688, 0.0625, 0.9688, 0.125, 0.9375, 0.125, 0.9375, 0.0625, 0.9688, 0.5, 0.9688, 0.5625, 0.9375, 0.5625, 0.9375, 0.5, 0.9688, 0.9375, 0.9531, 1.0, 0.9375, 0.9375, 0.9531, 0.0, 0.9688, 0.0625, 0.9375, 0.0625, 0.9688, 0.4375, 0.9688, 0.5, 0.9375, 0.5, 0.9375, 0.4375, 0.9688, 0.875, 0.9688, 0.9375, 0.9375, 0.9375, 0.9375, 0.875, 0.9688, 0.375, 0.9688, 0.4375, 0.9375, 0.4375, 0.9375, 0.375, 0.9688, 0.8125, 0.9688, 0.875, 0.9375, 0.875, 0.9375, 0.8125, 0.9688, 0.3125, 0.9688, 0.375, 0.9375, 0.375, 0.9375, 0.3125, 0.9688, 0.75, 0.9688, 0.8125, 0.9375, 0.8125, 0.9375, 0.75, 0.9688, 0.25, 0.9688, 0.3125, 0.9375, 0.3125, 0.9375, 0.25, 0.9688, 0.6875, 0.9688, 0.75, 0.9375, 0.75, 0.9375, 0.6875, 0.9688, 0.1875, 0.9688, 0.25, 0.9375, 0.25, 0.9375, 0.1875, 0.9375, 0.375, 0.9375, 0.4375, 0.9062, 0.4375, 0.9062, 0.375, 0.9375, 0.8125, 0.9375, 0.875, 0.9063, 0.875, 0.9062, 0.8125, 0.9375, 0.3125, 0.9375, 0.375, 0.9062, 0.375, 0.9062, 0.3125, 0.9375, 0.75, 0.9375, 0.8125, 0.9062, 0.8125, 0.9062, 0.75, 0.9375, 0.25, 0.9375, 0.3125, 0.9062, 0.3125, 0.9062, 0.25, 0.9375, 0.6875, 0.9375, 0.75, 0.9062, 0.75, 0.9062, 0.6875, 0.9375, 0.1875, 0.9375, 0.25, 0.9062, 0.25, 0.9062, 0.1875, 0.9375, 0.625, 0.9375, 0.6875, 0.9062, 0.6875, 0.9062, 0.625, 0.9375, 0.125, 0.9375, 0.1875, 0.9062, 0.1875, 0.9063, 0.125, 0.9375, 0.5625, 0.9375, 0.625, 0.9062, 0.625, 0.9062, 0.5625, 0.9375, 0.0625, 0.9375, 0.125, 0.9063, 0.125, 0.9063, 0.0625, 0.9375, 0.5, 0.9375, 0.5625, 0.9062, 0.5625, 0.9062, 0.5, 0.9375, 0.9375, 0.9219, 1.0, 0.9063, 0.9375, 0.9219, 0.0, 0.9375, 0.0625, 0.9063, 0.0625, 0.9375, 0.4375, 0.9375, 0.5, 0.9062, 0.5, 0.9062, 0.4375, 0.9375, 0.875, 0.9375, 0.9375, 0.9063, 0.9375, 0.9063, 0.875, 0.9063, 0.125, 0.9062, 0.1875, 0.875, 0.1875, 0.875, 0.125, 0.9062, 0.5625, 0.9062, 0.625, 0.875, 0.625, 0.875, 0.5625, 0.9063, 0.0625, 0.9063, 0.125, 0.875, 0.125, 0.875, 0.0625, 0.9062, 0.5, 0.9062, 0.5625, 0.875, 0.5625, 0.875, 0.5, 0.9063, 0.9375, 0.8906, 1.0, 0.875, 0.9375, 0.8906, 0.0, 0.9063, 0.0625, 0.875, 0.0625, 0.9062, 0.4375, 0.9062, 0.5, 0.875, 0.5, 0.875, 0.4375, 0.9063, 0.875, 0.9063, 0.9375, 0.875, 0.9375, 0.875, 0.875, 0.9062, 0.375, 0.9062, 0.4375, 0.875, 0.4375, 0.875, 0.375, 0.9062, 0.8125, 0.9063, 0.875, 0.875, 0.875, 0.875, 0.8125, 0.9062, 0.3125, 0.9062, 0.375, 0.875, 0.375, 0.875, 0.3125, 0.9062, 0.75, 0.9062, 0.8125, 0.875, 0.8125, 0.875, 0.75, 0.9062, 0.25, 0.9062, 0.3125, 0.875, 0.3125, 0.875, 0.25, 0.9062, 0.6875, 0.9062, 0.75, 0.875, 0.75, 0.875, 0.6875, 0.9062, 0.1875, 0.9062, 0.25, 0.875, 0.25, 0.875, 0.1875, 0.9062, 0.625, 0.9062, 0.6875, 0.875, 0.6875, 0.875, 0.625, 0.875, 0.3125, 0.875, 0.375, 0.8438, 0.375, 0.8438, 0.3125, 0.875, 0.75, 0.875, 0.8125, 0.8438, 0.8125, 0.8438, 0.75, 0.875, 0.25, 0.875, 0.3125, 0.8438, 0.3125, 0.8438, 0.25, 0.875, 0.6875, 0.875, 0.75, 0.8438, 0.75, 0.8438, 0.6875, 0.875, 0.1875, 0.875, 0.25, 0.8438, 0.25, 0.8438, 0.1875, 0.875, 0.625, 0.875, 0.6875, 0.8438, 0.6875, 0.8438, 0.625, 0.875, 0.125, 0.875, 0.1875, 0.8438, 0.1875, 0.8438, 0.125, 0.875, 0.5625, 0.875, 0.625, 0.8438, 0.625, 0.8438, 0.5625, 0.875, 0.0625, 0.875, 0.125, 0.8438, 0.125, 0.8438, 0.0625, 0.875, 0.5, 0.875, 0.5625, 0.8438, 0.5625, 0.8438, 0.5, 0.875, 0.9375, 0.8594, 1.0, 0.8438, 0.9375, 0.8594, 0.0, 0.875, 0.0625, 0.8438, 0.0625, 0.875, 0.4375, 0.875, 0.5, 0.8438, 0.5, 0.8438, 0.4375, 0.875, 0.875, 0.875, 0.9375, 0.8438, 0.9375, 0.8438, 0.875, 0.875, 0.375, 0.875, 0.4375, 0.8438, 0.4375, 0.8438, 0.375, 0.875, 0.8125, 0.875, 0.875, 0.8438, 0.875, 0.8438, 0.8125, 0.8438, 0.0625, 0.8438, 0.125, 0.8125, 0.125, 0.8125, 0.0625, 0.8438, 0.5, 0.8438, 0.5625, 0.8125, 0.5625, 0.8125, 0.5, 0.8438, 0.9375, 0.8281, 1.0, 0.8125, 0.9375, 0.8281, 0.0, 0.8438, 0.0625, 0.8125, 0.0625, 0.8438, 0.4375, 0.8438, 0.5, 0.8125, 0.5, 0.8125, 0.4375, 0.8438, 0.875, 0.8438, 0.9375, 0.8125, 0.9375, 0.8125, 0.875, 0.8438, 0.375, 0.8438, 0.4375, 0.8125, 0.4375, 0.8125, 0.375, 0.8438, 0.8125, 0.8438, 0.875, 0.8125, 0.875, 0.8125, 0.8125, 0.8438, 0.3125, 0.8438, 0.375, 0.8125, 0.375, 0.8125, 0.3125, 0.8438, 0.75, 0.8438, 0.8125, 0.8125, 0.8125, 0.8125, 0.75, 0.8438, 0.25, 0.8438, 0.3125, 0.8125, 0.3125, 0.8125, 0.25, 0.8438, 0.6875, 0.8438, 0.75, 0.8125, 0.75, 0.8125, 0.6875, 0.8438, 0.1875, 0.8438, 0.25, 0.8125, 0.25, 0.8125, 0.1875, 0.8438, 0.625, 0.8438, 0.6875, 0.8125, 0.6875, 0.8125, 0.625, 0.8438, 0.125, 0.8438, 0.1875, 0.8125, 0.1875, 0.8125, 0.125, 0.8438, 0.5625, 0.8438, 0.625, 0.8125, 0.625, 0.8125, 0.5625, 0.8125, 0.75, 0.8125, 0.8125, 0.7812, 0.8125, 0.7812, 0.75, 0.8125, 0.25, 0.8125, 0.3125, 0.7812, 0.3125, 0.7812, 0.25, 0.8125, 0.6875, 0.8125, 0.75, 0.7812, 0.75, 0.7812, 0.6875, 0.8125, 0.1875, 0.8125, 0.25, 0.7812, 0.25, 0.7812, 0.1875, 0.8125, 0.625, 0.8125, 0.6875, 0.7812, 0.6875, 0.7812, 0.625, 0.8125, 0.125, 0.8125, 0.1875, 0.7812, 0.1875, 0.7812, 0.125, 0.8125, 0.5625, 0.8125, 0.625, 0.7812, 0.625, 0.7812, 0.5625, 0.8125, 0.0625, 0.8125, 0.125, 0.7812, 0.125, 0.7812, 0.0625, 0.8125, 0.5, 0.8125, 0.5625, 0.7812, 0.5625, 0.7812, 0.5, 0.8125, 0.9375, 0.7969, 1.0, 0.7812, 0.9375, 0.7969, 0.0, 0.8125, 0.0625, 0.7812, 0.0625, 0.8125, 0.4375, 0.8125, 0.5, 0.7812, 0.5, 0.7812, 0.4375, 0.8125, 0.875, 0.8125, 0.9375, 0.7812, 0.9375, 0.7812, 0.875, 0.8125, 0.375, 0.8125, 0.4375, 0.7812, 0.4375, 0.7812, 0.375, 0.8125, 0.8125, 0.8125, 0.875, 0.7812, 0.875, 0.7812, 0.8125, 0.8125, 0.3125, 0.8125, 0.375, 0.7812, 0.375, 0.7812, 0.3125, 0.7812, 0.5, 0.7812, 0.5625, 0.75, 0.5625, 0.75, 0.5, 0.7812, 0.9375, 0.7656, 1.0, 0.75, 0.9375, 0.7656, 0.0, 0.7812, 0.0625, 0.75, 0.0625, 0.7812, 0.4375, 0.7812, 0.5, 0.75, 0.5, 0.75, 0.4375, 0.7812, 0.875, 0.7812, 0.9375, 0.75, 0.9375, 0.75, 0.875, 0.7812, 0.375, 0.7812, 0.4375, 0.75, 0.4375, 0.75, 0.375, 0.7812, 0.8125, 0.7812, 0.875, 0.75, 0.875, 0.75, 0.8125, 0.7812, 0.3125, 0.7812, 0.375, 0.75, 0.375, 0.75, 0.3125, 0.7812, 0.75, 0.7812, 0.8125, 0.75, 0.8125, 0.75, 0.75, 0.7812, 0.25, 0.7812, 0.3125, 0.75, 0.3125, 0.75, 0.25, 0.7812, 0.6875, 0.7812, 0.75, 0.75, 0.75, 0.75, 0.6875, 0.7812, 0.1875, 0.7812, 0.25, 0.75, 0.25, 0.75, 0.1875, 0.7812, 0.625, 0.7812, 0.6875, 0.75, 0.6875, 0.75, 0.625, 0.7812, 0.125, 0.7812, 0.1875, 0.75, 0.1875, 0.75, 0.125, 0.7812, 0.5625, 0.7812, 0.625, 0.75, 0.625, 0.75, 0.5625, 0.7812, 0.0625, 0.7812, 0.125, 0.75, 0.125, 0.75, 0.0625, 1.0, 0.5, 1.0, 1.0, 0.9688, 1.0, 0.9688, 0.5, 0.9688, 0.5, 0.9688, 1.0, 0.9375, 1.0, 0.9375, 0.5, 0.9375, 0.5, 0.9375, 1.0, 0.9062, 1.0, 0.9062, 0.5, 0.9062, 0.5, 0.9062, 1.0, 0.875, 1.0, 0.875, 0.5, 0.875, 0.5, 0.875, 1.0, 0.8438, 1.0, 0.8438, 0.5, 0.8438, 0.5, 0.8438, 1.0, 0.8125, 1.0, 0.8125, 0.5, 0.8125, 0.5, 0.8125, 1.0, 0.7812, 1.0, 0.7812, 0.5, 0.7812, 0.5, 0.7812, 1.0, 0.75, 1.0, 0.75, 0.5, 0.75, 0.5, 0.75, 1.0, 0.7188, 1.0, 0.7188, 0.5, 0.7188, 0.5, 0.7188, 1.0, 0.6875, 1.0, 0.6875, 0.5, 0.6875, 0.5, 0.6875, 1.0, 0.6562, 1.0, 0.6562, 0.5, 0.6562, 0.5, 0.6562, 1.0, 0.625, 1.0, 0.625, 0.5, 0.625, 0.5, 0.625, 1.0, 0.5938, 1.0, 0.5938, 0.5, 0.5938, 0.5, 0.5938, 1.0, 0.5625, 1.0, 0.5625, 0.5, 0.5625, 0.5, 0.5625, 1.0, 0.5312, 1.0, 0.5312, 0.5, 0.5312, 0.5, 0.5312, 1.0, 0.5, 1.0, 0.5, 0.5, 0.5, 0.5, 0.5, 1.0, 0.4688, 1.0, 0.4688, 0.5, 0.4688, 0.5, 0.4688, 1.0, 0.4375, 1.0, 0.4375, 0.5, 0.4375, 0.5, 0.4375, 1.0, 0.4062, 1.0, 0.4062, 0.5, 0.4062, 0.5, 0.4062, 1.0, 0.375, 1.0, 0.375, 0.5, 0.375, 0.5, 0.375, 1.0, 0.3438, 1.0, 0.3438, 0.5, 0.3438, 0.5, 0.3438, 1.0, 0.3125, 1.0, 0.3125, 0.5, 0.3125, 0.5, 0.3125, 1.0, 0.2812, 1.0, 0.2812, 0.5, 0.2812, 0.5, 0.2812, 1.0, 0.25, 1.0, 0.25, 0.5, 0.25, 0.5, 0.25, 1.0, 0.2188, 1.0, 0.2188, 0.5, 0.2188, 0.5, 0.2188, 1.0, 0.1875, 1.0, 0.1875, 0.5, 0.1875, 0.5, 0.1875, 1.0, 0.1562, 1.0, 0.1562, 0.5, 0.1562, 0.5, 0.1562, 1.0, 0.125, 1.0, 0.125, 0.5, 0.125, 0.5, 0.125, 1.0, 0.09375, 1.0, 0.09375, 0.5, 0.09375, 0.5, 0.09375, 1.0, 0.0625, 1.0, 0.0625, 0.5, 0.2968, 0.4854, 0.25, 0.49, 0.2032, 0.4854, 0.1582, 0.4717, 0.1167, 0.4496, 0.08029, 0.4197, 0.05045, 0.3833, 0.02827, 0.3418, 0.01461, 0.2968, 0.01, 0.25, 0.01461, 0.2032, 0.02827, 0.1582, 0.05045, 0.1167, 0.08029, 0.08029, 0.1167, 0.05045, 0.1582, 0.02827, 0.2032, 0.01461, 0.25, 0.01, 0.2968, 0.01461, 0.3418, 0.02827, 0.3833, 0.05045, 0.4197, 0.08029, 0.4496, 0.1167, 0.4717, 0.1582, 0.4854, 0.2032, 0.49, 0.25, 0.4854, 0.2968, 0.4717, 0.3418, 0.4496, 0.3833, 0.4197, 0.4197, 0.3833, 0.4496, 0.3418, 0.4717, 0.0625, 0.5, 0.0625, 1.0, 0.03125, 1.0, 0.03125, 0.5, 0.03125, 0.5, 0.03125, 1.0, 0.0, 1.0, 0.0, 0.5, 0.75, 0.49, 0.7968, 0.4854, 0.8418, 0.4717, 0.8833, 0.4496, 0.9197, 0.4197, 0.9496, 0.3833, 0.9717, 0.3418, 0.9854, 0.2968, 0.99, 0.25, 0.9854, 0.2032, 0.9717, 0.1582, 0.9496, 0.1167, 0.9197, 0.08029, 0.8833, 0.05045, 0.8418, 0.02827, 0.7968, 0.01461, 0.75, 0.01, 0.7032, 0.01461, 0.6582, 0.02827, 0.6167, 0.05045, 0.5803, 0.08029, 0.5504, 0.1167, 0.5283, 0.1582, 0.5146, 0.2032, 0.51, 0.25, 0.5146, 0.2968, 0.5283, 0.3418, 0.5504, 0.3833, 0.5803, 0.4197, 0.6167, 0.4496, 0.6582, 0.4717, 0.7032, 0.4854, 1.0, 0.5, 1.0, 1.0, 0.9688, 1.0, 0.9688, 0.5, 0.9688, 0.5, 0.9688, 1.0, 0.9375, 1.0, 0.9375, 0.5, 0.9375, 0.5, 0.9375, 1.0, 0.9062, 1.0, 0.9062, 0.5, 0.9062, 0.5, 0.9062, 1.0, 0.875, 1.0, 0.875, 0.5, 0.875, 0.5, 0.875, 1.0, 0.8438, 1.0, 0.8438, 0.5, 0.8438, 0.5, 0.8438, 1.0, 0.8125, 1.0, 0.8125, 0.5, 0.8125, 0.5, 0.8125, 1.0, 0.7812, 1.0, 0.7812, 0.5, 0.7812, 0.5, 0.7812, 1.0, 0.75, 1.0, 0.75, 0.5, 0.75, 0.5, 0.75, 1.0, 0.7188, 1.0, 0.7188, 0.5, 0.7188, 0.5, 0.7188, 1.0, 0.6875, 1.0, 0.6875, 0.5, 0.6875, 0.5, 0.6875, 1.0, 0.6562, 1.0, 0.6562, 0.5, 0.6562, 0.5, 0.6562, 1.0, 0.625, 1.0, 0.625, 0.5, 0.625, 0.5, 0.625, 1.0, 0.5938, 1.0, 0.5938, 0.5, 0.5938, 0.5, 0.5938, 1.0, 0.5625, 1.0, 0.5625, 0.5, 0.5625, 0.5, 0.5625, 1.0, 0.5312, 1.0, 0.5312, 0.5, 0.5312, 0.5, 0.5312, 1.0, 0.5, 1.0, 0.5, 0.5, 0.5, 0.5, 0.5, 1.0, 0.4688, 1.0, 0.4688, 0.5, 0.4688, 0.5, 0.4688, 1.0, 0.4375, 1.0, 0.4375, 0.5, 0.4375, 0.5, 0.4375, 1.0, 0.4062, 1.0, 0.4062, 0.5, 0.4062, 0.5, 0.4062, 1.0, 0.375, 1.0, 0.375, 0.5, 0.375, 0.5, 0.375, 1.0, 0.3438, 1.0, 0.3438, 0.5, 0.3438, 0.5, 0.3438, 1.0, 0.3125, 1.0, 0.3125, 0.5, 0.3125, 0.5, 0.3125, 1.0, 0.2812, 1.0, 0.2812, 0.5, 0.2812, 0.5, 0.2812, 1.0, 0.25, 1.0, 0.25, 0.5, 0.25, 0.5, 0.25, 1.0, 0.2188, 1.0, 0.2188, 0.5, 0.2188, 0.5, 0.2188, 1.0, 0.1875, 1.0, 0.1875, 0.5, 0.1875, 0.5, 0.1875, 1.0, 0.1562, 1.0, 0.1562, 0.5, 0.1562, 0.5, 0.1562, 1.0, 0.125, 1.0, 0.125, 0.5, 0.125, 0.5, 0.125, 1.0, 0.09375, 1.0, 0.09375, 0.5, 0.09375, 0.5, 0.09375, 1.0, 0.0625, 1.0, 0.0625, 0.5, 0.2968, 0.4854, 0.25, 0.49, 0.2032, 0.4854, 0.1582, 0.4717, 0.1167, 0.4496, 0.08029, 0.4197, 0.05045, 0.3833, 0.02827, 0.3418, 0.01461, 0.2968, 0.01, 0.25, 0.01461, 0.2032, 0.02827, 0.1582, 0.05045, 0.1167, 0.08029, 0.08029, 0.1167, 0.05045, 0.1582, 0.02827, 0.2032, 0.01461, 0.25, 0.01, 0.2968, 0.01461, 0.3418, 0.02827, 0.3833, 0.05045, 0.4197, 0.08029, 0.4496, 0.1167, 0.4717, 0.1582, 0.4854, 0.2032, 0.49, 0.25, 0.4854, 0.2968, 0.4717, 0.3418, 0.4496, 0.3833, 0.4197, 0.4197, 0.3833, 0.4496, 0.3418, 0.4717, 0.0625, 0.5, 0.0625, 1.0, 0.03125, 1.0, 0.03125, 0.5, 0.03125, 0.5, 0.03125, 1.0, 0.0, 1.0, 0.0, 0.5, 0.75, 0.49, 0.7968, 0.4854, 0.8418, 0.4717, 0.8833, 0.4496, 0.9197, 0.4197, 0.9496, 0.3833, 0.9717, 0.3418, 0.9854, 0.2968, 0.99, 0.25, 0.9854, 0.2032, 0.9717, 0.1582, 0.9496, 0.1167, 0.9197, 0.08029, 0.8833, 0.05045, 0.8418, 0.02827, 0.7968, 0.01461, 0.75, 0.01, 0.7032, 0.01461, 0.6582, 0.02827, 0.6167, 0.05045, 0.5803, 0.08029, 0.5504, 0.1167, 0.5283, 0.1582, 0.5146, 0.2032, 0.51, 0.25, 0.5146, 0.2968, 0.5283, 0.3418, 0.5504, 0.3833, 0.5803, 0.4197, 0.6167, 0.4496, 0.6582, 0.4717, 0.7032, 0.4854, 1.0, 0.5, 1.0, 1.0, 0.9688, 1.0, 0.9688, 0.5, 0.9688, 0.5, 0.9688, 1.0, 0.9375, 1.0, 0.9375, 0.5, 0.9375, 0.5, 0.9375, 1.0, 0.9062, 1.0, 0.9062, 0.5, 0.9062, 0.5, 0.9062, 1.0, 0.875, 1.0, 0.875, 0.5, 0.875, 0.5, 0.875, 1.0, 0.8438, 1.0, 0.8438, 0.5, 0.8438, 0.5, 0.8438, 1.0, 0.8125, 1.0, 0.8125, 0.5, 0.8125, 0.5, 0.8125, 1.0, 0.7812, 1.0, 0.7812, 0.5, 0.7812, 0.5, 0.7812, 1.0, 0.75, 1.0, 0.75, 0.5, 0.75, 0.5, 0.75, 1.0, 0.7188, 1.0, 0.7188, 0.5, 0.7188, 0.5, 0.7188, 1.0, 0.6875, 1.0, 0.6875, 0.5, 0.6875, 0.5, 0.6875, 1.0, 0.6562, 1.0, 0.6562, 0.5, 0.6562, 0.5, 0.6562, 1.0, 0.625, 1.0, 0.625, 0.5, 0.625, 0.5, 0.625, 1.0, 0.5938, 1.0, 0.5938, 0.5, 0.5938, 0.5, 0.5938, 1.0, 0.5625, 1.0, 0.5625, 0.5, 0.5625, 0.5, 0.5625, 1.0, 0.5312, 1.0, 0.5312, 0.5, 0.5312, 0.5, 0.5312, 1.0, 0.5, 1.0, 0.5, 0.5, 0.5, 0.5, 0.5, 1.0, 0.4688, 1.0, 0.4688, 0.5, 0.4688, 0.5, 0.4688, 1.0, 0.4375, 1.0, 0.4375, 0.5, 0.4375, 0.5, 0.4375, 1.0, 0.4062, 1.0, 0.4062, 0.5, 0.4062, 0.5, 0.4062, 1.0, 0.375, 1.0, 0.375, 0.5, 0.375, 0.5, 0.375, 1.0, 0.3438, 1.0, 0.3438, 0.5, 0.3438, 0.5, 0.3438, 1.0, 0.3125, 1.0, 0.3125, 0.5, 0.3125, 0.5, 0.3125, 1.0, 0.2812, 1.0, 0.2812, 0.5, 0.2812, 0.5, 0.2812, 1.0, 0.25, 1.0, 0.25, 0.5, 0.25, 0.5, 0.25, 1.0, 0.2188, 1.0, 0.2188, 0.5, 0.2188, 0.5, 0.2188, 1.0, 0.1875, 1.0, 0.1875, 0.5, 0.1875, 0.5, 0.1875, 1.0, 0.1562, 1.0, 0.1562, 0.5, 0.1562, 0.5, 0.1562, 1.0, 0.125, 1.0, 0.125, 0.5, 0.125, 0.5, 0.125, 1.0, 0.09375, 1.0, 0.09375, 0.5, 0.09375, 0.5, 0.09375, 1.0, 0.0625, 1.0, 0.0625, 0.5, 0.2968, 0.4854, 0.25, 0.49, 0.2032, 0.4854, 0.1582, 0.4717, 0.1167, 0.4496, 0.08029, 0.4197, 0.05045, 0.3833, 0.02827, 0.3418, 0.01461, 0.2968, 0.01, 0.25, 0.01461, 0.2032, 0.02827, 0.1582, 0.05045, 0.1167, 0.08029, 0.08029, 0.1167, 0.05045, 0.1582, 0.02827, 0.2032, 0.01461, 0.25, 0.01, 0.2968, 0.01461, 0.3418, 0.02827, 0.3833, 0.05045, 0.4197, 0.08029, 0.4496, 0.1167, 0.4717, 0.1582, 0.4854, 0.2032, 0.49, 0.25, 0.4854, 0.2968, 0.4717, 0.3418, 0.4496, 0.3833, 0.4197, 0.4197, 0.3833, 0.4496, 0.3418, 0.4717, 0.0625, 0.5, 0.0625, 1.0, 0.03125, 1.0, 0.03125, 0.5, 0.03125, 0.5, 0.03125, 1.0, 0.0, 1.0, 0.0, 0.5, 0.75, 0.49, 0.7968, 0.4854, 0.8418, 0.4717, 0.8833, 0.4496, 0.9197, 0.4197, 0.9496, 0.3833, 0.9717, 0.3418, 0.9854, 0.2968, 0.99, 0.25, 0.9854, 0.2032, 0.9717, 0.1582, 0.9496, 0.1167, 0.9197, 0.08029, 0.8833, 0.05045, 0.8418, 0.02827, 0.7968, 0.01461, 0.75, 0.01, 0.7032, 0.01461, 0.6582, 0.02827, 0.6167, 0.05045, 0.5803, 0.08029, 0.5504, 0.1167, 0.5283, 0.1582, 0.5146, 0.2032, 0.51, 0.25, 0.5146, 0.2968, 0.5283, 0.3418, 0.5504, 0.3833, 0.5803, 0.4197, 0.6167, 0.4496, 0.6582, 0.4717, 0.7032, 0.4854, 1.0, 0.5, 1.0, 1.0, 0.9688, 1.0, 0.9688, 0.5, 0.9688, 0.5, 0.9688, 1.0, 0.9375, 1.0, 0.9375, 0.5, 0.9375, 0.5, 0.9375, 1.0, 0.9062, 1.0, 0.9062, 0.5, 0.9062, 0.5, 0.9062, 1.0, 0.875, 1.0, 0.875, 0.5, 0.875, 0.5, 0.875, 1.0, 0.8438, 1.0, 0.8438, 0.5, 0.8438, 0.5, 0.8438, 1.0, 0.8125, 1.0, 0.8125, 0.5, 0.8125, 0.5, 0.8125, 1.0, 0.7812, 1.0, 0.7812, 0.5, 0.7812, 0.5, 0.7812, 1.0, 0.75, 1.0, 0.75, 0.5, 0.75, 0.5, 0.75, 1.0, 0.7188, 1.0, 0.7188, 0.5, 0.7188, 0.5, 0.7188, 1.0, 0.6875, 1.0, 0.6875, 0.5, 0.6875, 0.5, 0.6875, 1.0, 0.6562, 1.0, 0.6562, 0.5, 0.6562, 0.5, 0.6562, 1.0, 0.625, 1.0, 0.625, 0.5, 0.625, 0.5, 0.625, 1.0, 0.5938, 1.0, 0.5938, 0.5, 0.5938, 0.5, 0.5938, 1.0, 0.5625, 1.0, 0.5625, 0.5, 0.5625, 0.5, 0.5625, 1.0, 0.5312, 1.0, 0.5312, 0.5, 0.5312, 0.5, 0.5312, 1.0, 0.5, 1.0, 0.5, 0.5, 0.5, 0.5, 0.5, 1.0, 0.4688, 1.0, 0.4688, 0.5, 0.4688, 0.5, 0.4688, 1.0, 0.4375, 1.0, 0.4375, 0.5, 0.4375, 0.5, 0.4375, 1.0, 0.4062, 1.0, 0.4062, 0.5, 0.4062, 0.5, 0.4062, 1.0, 0.375, 1.0, 0.375, 0.5, 0.375, 0.5, 0.375, 1.0, 0.3438, 1.0, 0.3438, 0.5, 0.3438, 0.5, 0.3438, 1.0, 0.3125, 1.0, 0.3125, 0.5, 0.3125, 0.5, 0.3125, 1.0, 0.2812, 1.0, 0.2812, 0.5, 0.2812, 0.5, 0.2812, 1.0, 0.25, 1.0, 0.25, 0.5, 0.25, 0.5, 0.25, 1.0, 0.2188, 1.0, 0.2188, 0.5, 0.2188, 0.5, 0.2188, 1.0, 0.1875, 1.0, 0.1875, 0.5, 0.1875, 0.5, 0.1875, 1.0, 0.1562, 1.0, 0.1562, 0.5, 0.1562, 0.5, 0.1562, 1.0, 0.125, 1.0, 0.125, 0.5, 0.125, 0.5, 0.125, 1.0, 0.09375, 1.0, 0.09375, 0.5, 0.09375, 0.5, 0.09375, 1.0, 0.0625, 1.0, 0.0625, 0.5, 0.2968, 0.4854, 0.25, 0.49, 0.2032, 0.4854, 0.1582, 0.4717, 0.1167, 0.4496, 0.08029, 0.4197, 0.05045, 0.3833, 0.02827, 0.3418, 0.01461, 0.2968, 0.01, 0.25, 0.01461, 0.2032, 0.02827, 0.1582, 0.05045, 0.1167, 0.08029, 0.08029, 0.1167, 0.05045, 0.1582, 0.02827, 0.2032, 0.01461, 0.25, 0.01, 0.2968, 0.01461, 0.3418, 0.02827, 0.3833, 0.05045, 0.4197, 0.08029, 0.4496, 0.1167, 0.4717, 0.1582, 0.4854, 0.2032, 0.49, 0.25, 0.4854, 0.2968, 0.4717, 0.3418, 0.4496, 0.3833, 0.4197, 0.4197, 0.3833, 0.4496, 0.3418, 0.4717, 0.0625, 0.5, 0.0625, 1.0, 0.03125, 1.0, 0.03125, 0.5, 0.03125, 0.5, 0.03125, 1.0, 0.0, 1.0, 0.0, 0.5, 0.75, 0.49, 0.7968, 0.4854, 0.8418, 0.4717, 0.8833, 0.4496, 0.9197, 0.4197, 0.9496, 0.3833, 0.9717, 0.3418, 0.9854, 0.2968, 0.99, 0.25, 0.9854, 0.2032, 0.9717, 0.1582, 0.9496, 0.1167, 0.9197, 0.08029, 0.8833, 0.05045, 0.8418, 0.02827, 0.7968, 0.01461, 0.75, 0.01, 0.7032, 0.01461, 0.6582, 0.02827, 0.6167, 0.05045, 0.5803, 0.08029, 0.5504, 0.1167, 0.5283, 0.1582, 0.5146, 0.2032, 0.51, 0.25, 0.5146, 0.2968, 0.5283, 0.3418, 0.5504, 0.3833, 0.5803, 0.4197, 0.6167, 0.4496, 0.6582, 0.4717, 0.7032, 0.4854, 1.0, 0.5169, 0.9688, 0.5169, 0.9698, 0.5, 0.9989, 0.5, 0.9688, 0.5169, 0.9375, 0.5169, 0.9386, 0.5, 0.9677, 0.5, 0.9375, 0.5169, 0.9062, 0.5169, 0.9073, 0.5, 0.9364, 0.5, 0.9063, 0.5169, 0.875, 0.5169, 0.8761, 0.5, 0.9052, 0.5, 0.875, 0.5169, 0.8438, 0.5169, 0.8448, 0.5, 0.8739, 0.5, 0.8438, 0.5169, 0.8125, 0.5169, 0.8136, 0.5, 0.8427, 0.5, 0.8125, 0.5169, 0.7812, 0.5169, 0.7823, 0.5, 0.8114, 0.5, 0.7813, 0.5169, 0.75, 0.5169, 0.7511, 0.5, 0.7802, 0.5, 0.75, 0.5169, 0.7188, 0.5169, 0.7198, 0.5, 0.7489, 0.5, 0.7188, 0.5169, 0.6875, 0.5169, 0.6886, 0.5, 0.7177, 0.5, 0.6875, 0.5169, 0.6562, 0.5169, 0.6573, 0.5, 0.6864, 0.5, 0.6563, 0.5169, 0.625, 0.5169, 0.6261, 0.5, 0.6552, 0.5, 0.625, 0.5169, 0.5938, 0.5169, 0.5948, 0.5, 0.6239, 0.5, 0.5938, 0.5169, 0.5625, 0.5169, 0.5636, 0.5, 0.5927, 0.5, 0.5625, 0.5169, 0.5312, 0.5169, 0.5323, 0.5, 0.5614, 0.5, 0.5313, 0.5169, 0.5, 0.5169, 0.5011, 0.5, 0.5302, 0.5, 0.5, 0.5169, 0.4688, 0.5169, 0.4698, 0.5, 0.4989, 0.5, 0.4688, 0.5169, 0.4375, 0.5169, 0.4386, 0.5, 0.4677, 0.5, 0.4375, 0.5169, 0.4062, 0.5169, 0.4073, 0.5, 0.4364, 0.5, 0.4062, 0.5169, 0.375, 0.5169, 0.3761, 0.5, 0.4052, 0.5, 0.375, 0.5169, 0.3438, 0.5169, 0.3448, 0.5, 0.3739, 0.5, 0.3438, 0.5169, 0.3125, 0.5169, 0.3136, 0.5, 0.3427, 0.5, 0.3125, 0.5169, 0.2812, 0.5169, 0.2823, 0.5, 0.3114, 0.5, 0.2812, 0.5169, 0.25, 0.5169, 0.2511, 0.5, 0.2802, 0.5, 0.25, 0.5169, 0.2188, 0.5169, 0.2198, 0.5, 0.2489, 0.5, 0.2188, 0.5169, 0.1875, 0.5169, 0.1886, 0.5, 0.2177, 0.5, 0.1875, 0.5169, 0.1562, 0.5169, 0.1573, 0.5, 0.1864, 0.5, 0.1562, 0.5169, 0.125, 0.5169, 0.1261, 0.5, 0.1552, 0.5, 0.125, 0.5169, 0.09375, 0.5169, 0.09481, 0.5, 0.1239, 0.5, 0.09375, 0.5169, 0.0625, 0.5169, 0.06356, 0.5, 0.09269, 0.5, 0.0625, 0.5169, 0.03125, 0.5169, 0.03231, 0.5, 0.06144, 0.5, 0.03125, 0.5169, 0.0, 0.5169, 0.001062, 0.5, 0.03019, 0.5, 0.75, 0.4737, 0.7936, 0.4694, 0.8356, 0.4567, 0.8743, 0.436, 0.9082, 0.4082, 0.936, 0.3743, 0.9567, 0.3356, 0.9694, 0.2936, 0.9737, 0.25, 0.9694, 0.2064, 0.9567, 0.1644, 0.936, 0.1257, 0.9082, 0.09183, 0.8743, 0.06401, 0.8356, 0.04334, 0.7936, 0.03061, 0.75, 0.02631, 0.7064, 0.03061, 0.6644, 0.04334, 0.6257, 0.06401, 0.5918, 0.09183, 0.564, 0.1257, 0.5433, 0.1644, 0.5306, 0.2064, 0.5263, 0.25, 0.5306, 0.2936, 0.5433, 0.3356, 0.564, 0.3743, 0.5918, 0.4082, 0.6257, 0.436, 0.6644, 0.4567, 0.7064, 0.4694])
me_cylinder.use_remesh_fix_poles = True
me_cylinder.use_remesh_preserve_attributes = False
me_cylinder.use_mirror_vertex_groups = False
me_cylinder.update()

# ---- objects
ob_stickman = bpy.data.objects.new('Stickman', me_cylinder)

# ---- transforms, parenting, visibility, modifiers, constraints
ob_stickman.location = (0.0, 0.0, 0.0)
ob_stickman.scale = (0.05103, 0.05186, 0.2549)
ob_stickman.lineart.crease_threshold = 0.0

# ---- collection membership
col_collection.objects.link(ob_stickman)

# ---- scene / render settings (as saved in the file)
scene.frame_start = 1; scene.frame_end = 250; scene.frame_set(1)
scene.render.engine = 'BLENDER_EEVEE_NEXT'
scene.cycles.use_denoising = False
scene.cycles.samples = 128
scene.cycles.sampling_pattern = 'TABULATED_SOBOL'
scene.cycles.use_adaptive_sampling = False
scene.cycles.use_light_tree = False
scene.view_settings.view_transform = 'Filmic'
bpy.context.view_layer.update()

# ---- added for rendering (the .blend has no active camera and no usable light): camera, sun
cam_auto = bpy.data.cameras.new('AutoCamera')
cam_auto.lens = 50.0
cam_auto.sensor_width = 36.0
cam_auto.clip_end = 1000.0
ob_auto_camera = bpy.data.objects.new('AutoCamera', cam_auto)
scene.collection.objects.link(ob_auto_camera)
ob_auto_camera.location = (1.33553, -1.61416, 1.63689)
ob_auto_camera.rotation_euler = (1.09748, -7.21219e-08, 0.694738)
scene.camera = ob_auto_camera
light_auto_sun = bpy.data.lights.new('AutoSun', 'SUN')
light_auto_sun.energy = 3.0
light_auto_sun.angle = 0.0523599
ob_auto_sun = bpy.data.objects.new('AutoSun', light_auto_sun)
scene.collection.objects.link(ob_auto_sun)
ob_auto_sun.rotation_euler = (0.872665, 0.174533, 0.523599)
bpy.context.view_layer.update()
